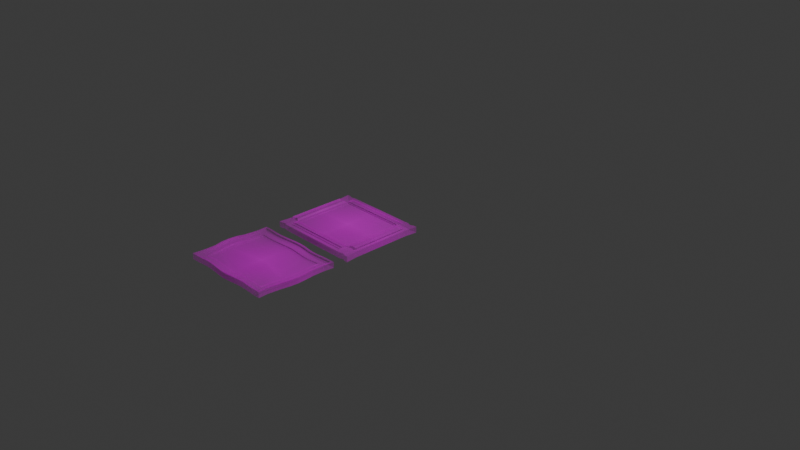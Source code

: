 # Source: paintings.blend  (saved by Blender 4.2.66; exported with 4.5.12 LTS)
import bpy
from mathutils import Matrix  # noqa: F401  (used for matrix-valued properties, if any)

bpy.ops.wm.read_factory_settings(use_empty=True)
scene = bpy.context.scene
scene.name = 'Scene'

# ---- collections
col_collection = bpy.data.collections.new('Collection'); scene.collection.children.link(col_collection)

# ---- images (referenced by path relative to the original .blend; pixels are not part of the script)
import os
ASSET_DIR = os.environ.get("B2B_ASSET_DIR", "")  # directory of the original .blend (textures are referenced by path, not embedded)
HERE = os.path.dirname(os.path.abspath(__file__))  # packed textures are extracted next to this script under _unpacked/

def load_image(name, relpath, width, height, colorspace="sRGB"):
    """Load a texture the original file referenced (path relative to the .blend, or extracted next to this script)."""
    p = next((c for c in (os.path.join(HERE, relpath), os.path.join(ASSET_DIR, relpath)) if relpath and os.path.exists(c)), "")
    if p:
        img = bpy.data.images.load(p, check_existing=True)
        img.name = name
    else:  # same state as the original file: an image datablock whose file is absent (Cycles renders it pink)
        img = bpy.data.images.new(name, width, height)
        img.source = "FILE"
        img.filepath = "//" + (relpath or name)
    img.colorspace_settings.name = colorspace
    return img
img_5454b0780711f07719f59fbf3ea2008b__oil_paintings_victorian_gold = load_image('5454b0780711f07719f59fbf3ea2008b--oil-paintings-victorian-gold.', '5454b0780711f07719f59fbf3ea2008b--oil-paintings-victorian-gold.jpg', 1024, 1024, 'sRGB')
img_th_jpg = load_image('th.jpg', 'th.jpg', 1024, 1024, 'sRGB')

# ---- materials (node trees are filled in below, after node groups)
mat_5454b0780711f07719f59fbf3ea2008b__oil_paintings_victorian_gold = bpy.data.materials.new('5454b0780711f07719f59fbf3ea2008b--oil-paintings-victorian-gold')
mat_th = bpy.data.materials.new('th')

# ---- material node trees
mat_5454b0780711f07719f59fbf3ea2008b__oil_paintings_victorian_gold.use_nodes = True; mat_5454b0780711f07719f59fbf3ea2008b__oil_paintings_victorian_gold.node_tree.nodes.clear()
_N = mat_5454b0780711f07719f59fbf3ea2008b__oil_paintings_victorian_gold.node_tree.nodes; _L = mat_5454b0780711f07719f59fbf3ea2008b__oil_paintings_victorian_gold.node_tree.links
n0 = _N.new('ShaderNodeOutputMaterial'); n0.name = 'Material Output'; n0.location = (300, 300)
n1 = _N.new('ShaderNodeTexImage'); n1.name = 'Image Texture'; n1.location = (-200, 300)
n1.image = img_5454b0780711f07719f59fbf3ea2008b__oil_paintings_victorian_gold
n1.extension = 'CLIP'
n2 = _N.new('ShaderNodeBsdfPrincipled'); n2.name = 'Principled BSDF'; n2.location = (0, 300)
_L.new(n1.outputs[0], n2.inputs[0])
_L.new(n1.outputs[1], n2.inputs[4])
_L.new(n2.outputs[0], n0.inputs[0])
n0.is_active_output = True
mat_th.use_nodes = True; mat_th.node_tree.nodes.clear()
_N = mat_th.node_tree.nodes; _L = mat_th.node_tree.links
n0 = _N.new('ShaderNodeOutputMaterial'); n0.name = 'Material Output'; n0.location = (300, 300)
n1 = _N.new('ShaderNodeTexImage'); n1.name = 'Image Texture'; n1.location = (-200, 300)
n1.image = img_th_jpg
n1.extension = 'CLIP'
n2 = _N.new('ShaderNodeBsdfPrincipled'); n2.name = 'Principled BSDF'; n2.location = (0, 300)
_L.new(n1.outputs[0], n2.inputs[0])
_L.new(n1.outputs[1], n2.inputs[4])
_L.new(n2.outputs[0], n0.inputs[0])
n0.is_active_output = True

# ---- world
world_world = bpy.data.worlds.new('World'); scene.world = world_world
world_world.use_nodes = True; world_world.node_tree.nodes.clear()
_N = world_world.node_tree.nodes; _L = world_world.node_tree.links
n0 = _N.new('ShaderNodeOutputWorld'); n0.name = 'World Output'; n0.location = (300, 300)
n1 = _N.new('ShaderNodeBackground'); n1.name = 'Background'; n1.location = (10, 300)
n1.inputs[0].default_value = (0.05088, 0.05088, 0.05088, 1.0)
_L.new(n1.outputs[0], n0.inputs[0])
n0.is_active_output = True
world_world.color = (0.05088, 0.05088, 0.05088)
world_world.sun_shadow_jitter_overblur = 0.0

# ---- cameras
cam_camera = bpy.data.cameras.new('Camera')
cam_camera.clip_end = 100.0
cam_camera.ortho_scale = 7.314

# ---- lights
light_light = bpy.data.lights.new('Light', 'POINT')
light_light.energy = 1000.0
light_light.shadow_soft_size = 0.1

# ---- meshes
me_5454b0780711f07719f59fbf3ea2008b__oil_paintings_victorian_gold = bpy.data.meshes.new('5454b0780711f07719f59fbf3ea2008b--oil-paintings-victorian-gold')
me_5454b0780711f07719f59fbf3ea2008b__oil_paintings_victorian_gold.from_pydata([(-0.4225, -0.5, 0.0), (0.4225, -0.5, 0.0), (-0.4225, 0.5, 0.0), (0.4225, 0.5, 0.0), (-0.4225, 0.5, 0.0544), (-0.4225, -0.5, 0.0544), (0.4225, -0.5, 0.0544), (0.4225, 0.5, 0.0544), (-0.329, -0.4926, 5.816e-05), (-0.329, 0.4939, -4.77e-05), (-0.329, -0.4926, 0.05446), (-0.329, 0.4939, 0.05435), (0.3184, -0.4926, 5.816e-05), (0.3184, -0.4926, 0.05446), (0.3184, 0.4939, -4.77e-05), (0.3184, 0.4939, 0.05435), (-0.4225, 0.4175, 0.0), (0.4225, 0.4175, 0.0), (-0.4225, 0.4175, 0.0544), (0.4225, 0.4175, 0.0544), (-0.329, 0.4114, 0.05435), (-0.329, 0.4114, -4.77e-05), (0.3184, 0.4114, 0.05435), (0.3184, 0.4114, -4.77e-05), (-0.4225, -0.4082, 0.0), (-0.4225, -0.4082, 0.0544), (-0.329, -0.4007, 5.816e-05), (0.3184, -0.4007, 5.816e-05), (0.4225, -0.4082, 0.0), (0.4225, -0.4082, 0.0544), (-0.329, -0.4007, 0.05446), (0.3184, -0.4007, 0.05446), (0.4343, 0.005096, 0.0003401), (0.4344, 0.005096, 0.05474), (-0.3425, 0.008045, 0.05402), (0.3304, 0.005096, 0.05474), (-0.4355, 0.008045, -0.0003618), (-0.4354, 0.008045, 0.05404), (-0.3425, 0.008045, -0.00038), (0.3304, 0.005096, 0.0003441), (0.4225, 0.1524, 0.0002359), (0.4225, 0.1524, 0.05463), (-0.3276, 0.1533, 0.05468), (0.3184, 0.1524, 0.05463), (-0.4211, 0.1533, 0.0002829), (-0.4211, 0.1533, 0.05468), (-0.3276, 0.1533, 0.0002829), (0.3184, 0.1524, 0.0002359), (-0.4208, -0.1343, -0.0001868), (-0.4208, -0.1343, 0.05421), (-0.3273, -0.1343, -0.0001868), (0.3165, -0.1416, -0.0003493), (0.4206, -0.1416, -0.0003493), (0.4206, -0.1416, 0.05405), (-0.3273, -0.1343, 0.05421), (0.3165, -0.1416, 0.05405), (-0.001205, 0.5307, 0.0003203), (-0.001205, 0.5308, 0.05472), (-0.001205, -0.5178, -6.075e-05), (-0.001205, -0.5178, 0.05434), (-0.001205, 0.4438, 0.000286), (-0.001205, 0.4438, 0.05468), (-0.001205, -0.4224, 0.05437), (-0.001205, -0.4224, -3.256e-05), (-0.1731, 0.5017, -0.00219), (-0.1731, 0.5017, 0.05221), (-0.1731, 0.4191, 0.05221), (-0.1732, -0.4081, 0.05219), (-0.1732, -0.5, -0.002207), (-0.1732, -0.5, 0.05219), (-0.1731, 0.4191, -0.00219), (-0.1732, -0.4081, -0.002207), (0.1657, -0.5, 0.002048), (0.1657, -0.5, 0.05645), (0.1683, 0.4174, 0.002125), (0.1657, -0.4082, 0.002048), (0.1683, 0.5, 0.002125), (0.1683, 0.5, 0.05652), (0.1683, 0.4174, 0.05652), (0.1657, -0.4082, 0.05645), (-0.4301, 0.07663, -0.000125), (-0.4301, 0.07663, 0.05427), (-0.3346, 0.07663, -6.642e-05), (0.3253, 0.07511, 0.0002868), (0.4316, 0.07511, 0.000352), (0.4316, 0.07511, 0.05475), (-0.3346, 0.07663, 0.05433), (0.3253, 0.07511, 0.05469), (0.4313, -0.07089, 8.706e-05), (0.4313, -0.07089, 0.05449), (-0.3341, -0.06707, 0.05411), (0.3251, -0.07089, 0.05442), (-0.4296, -0.06707, -0.0003473), (-0.4296, -0.06707, 0.05405), (-0.3341, -0.06707, -0.0002906), (0.3251, -0.07089, 2.395e-05), (-0.08877, -0.5123, -0.001206), (-0.08877, -0.5123, 0.05319), (-0.09013, 0.4386, -0.0009839), (-0.08877, -0.419, -0.001195), (-0.09013, 0.5237, -0.0009635), (-0.09013, 0.5237, 0.05343), (-0.09013, 0.4386, 0.05341), (-0.08877, -0.419, 0.0532), (0.08606, 0.5237, 0.001361), (0.08606, 0.5237, 0.05576), (0.08606, 0.4386, 0.05574), (0.08532, -0.4181, 0.05547), (0.08532, -0.5114, 0.001064), (0.08532, -0.5114, 0.05546), (0.08606, 0.4386, 0.001341), (0.08532, -0.4181, 0.001075), (-0.3273, 0.1533, 0.03953), (-0.3287, 0.4175, 0.03924), (0.3187, 0.1525, 0.03948), (0.3187, 0.4175, 0.03924), (-0.1728, 0.4192, 0.03705), (-0.1729, -0.4081, 0.03704), (-0.3287, -0.4081, 0.03924), (-0.3338, -0.067, 0.03895), (-0.3422, 0.008116, 0.03886), (0.3253, -0.07082, 0.03927), (0.3307, 0.005167, 0.03959), (-0.3343, 0.0767, 0.03918), (0.3256, 0.07519, 0.03953), (-0.327, -0.1342, 0.03906), (0.3187, -0.4081, 0.03924), (0.3168, -0.1416, 0.03889), (0.08632, 0.4387, 0.04058), (-0.0009414, 0.4439, 0.03953), (0.08558, -0.418, 0.04032), (-0.0009414, -0.4223, 0.03921), (-0.08987, 0.4387, 0.03826), (-0.08851, -0.419, 0.03805), (0.1686, 0.4175, 0.04137), (0.166, -0.4081, 0.04129), (-0.3088, 0.145, 0.03951), (-0.3102, 0.3939, 0.03924), (0.3003, 0.144, 0.03946), (0.3003, 0.3939, 0.03924), (-0.1626, 0.3956, 0.03719), (-0.1634, -0.3846, 0.03716), (-0.3102, -0.3846, 0.03924), (-0.3149, -0.06298, 0.03897), (-0.3229, 0.008302, 0.03889), (0.3066, -0.06658, 0.03926), (0.3115, 0.00536, 0.03957), (-0.3154, 0.07273, 0.03918), (0.3068, 0.07111, 0.03951), (-0.3085, -0.1254, 0.03908), (0.3003, -0.3846, 0.03924), (0.2984, -0.1332, 0.03891), (0.08119, 0.4143, 0.04051), (-0.001101, 0.4192, 0.03951), (0.08067, -0.3939, 0.04026), (-0.001101, -0.3977, 0.03921), (-0.08496, 0.4144, 0.03832), (-0.08431, -0.3948, 0.0381), (0.1591, 0.3939, 0.04125), (0.156, -0.3846, 0.04116), (-0.3088, 0.145, 0.03638), (-0.3102, 0.3939, 0.03611), (0.3003, 0.144, 0.03633), (0.3003, 0.3939, 0.03611), (-0.1626, 0.3956, 0.03406), (-0.1634, -0.3846, 0.03402), (-0.3102, -0.3846, 0.03611), (-0.3149, -0.06298, 0.03584), (-0.3229, 0.008302, 0.03576), (0.3066, -0.06658, 0.03613), (0.3115, 0.00536, 0.03643), (-0.3154, 0.07273, 0.03605), (0.3068, 0.07111, 0.03638), (-0.3085, -0.1254, 0.03594), (0.3003, -0.3846, 0.03611), (0.2984, -0.1332, 0.03578), (0.08119, 0.4143, 0.03738), (-0.001101, 0.4192, 0.03638), (0.08067, -0.3939, 0.03713), (-0.001101, -0.3977, 0.03608), (-0.08496, 0.4144, 0.03518), (-0.08431, -0.3948, 0.03496), (0.1591, 0.3939, 0.03812), (0.156, -0.3846, 0.03803), (0.4225, 0.4818, 0.0), (0.4225, 0.4818, 0.0544), (-0.329, 0.4758, 0.05435), (0.3184, 0.4758, 0.05435), (-0.4225, 0.4818, 0.0), (-0.4225, 0.4818, 0.0544), (-0.329, 0.4758, -4.77e-05), (0.3184, 0.4758, -4.77e-05), (-0.001205, 0.5116, 0.0003127), (-0.001205, 0.5116, 0.05471), (-0.1731, 0.4835, 0.05221), (-0.1731, 0.4835, -0.00219), (0.1683, 0.4818, 0.002125), (0.1683, 0.4818, 0.05652), (-0.09013, 0.505, 0.05343), (-0.09013, 0.505, -0.000968), (0.08606, 0.505, 0.05575), (0.08606, 0.505, 0.001356), (-0.4225, -0.4772, -0.0001024), (-0.4225, -0.4772, 0.0543), (-0.329, -0.4698, -4.429e-05), (0.3184, -0.4698, -4.429e-05), (0.4225, -0.4772, -0.0001024), (0.4225, -0.4772, 0.0543), (-0.329, -0.4698, 0.05435), (0.3184, -0.4698, 0.05435), (-0.001205, -0.4936, -0.0001522), (-0.001205, -0.4936, 0.05425), (-0.1732, -0.4772, 0.05209), (-0.1732, -0.4772, -0.00231), (0.1657, -0.4772, 0.001945), (0.1657, -0.4772, 0.05634), (-0.08877, -0.4889, 0.05309), (-0.08877, -0.4889, -0.001305), (0.08532, -0.488, 0.05536), (0.08532, -0.488, 0.0009659), (-0.4022, 0.5, 0.0), (-0.4022, 0.5, 0.0544), (-0.4022, -0.5, 0.0), (-0.4022, -0.5, 0.0544), (-0.4022, 0.4175, 0.0), (-0.4022, 0.4175, 0.0544), (-0.4022, -0.4082, 0.0544), (-0.4022, -0.4082, 0.0), (-0.4153, 0.008045, 0.05403), (-0.4153, 0.008045, -0.0003658), (-0.4009, 0.1533, 0.05468), (-0.4009, 0.1533, 0.0002829), (-0.4006, -0.1343, -0.0001868), (-0.4006, -0.1343, 0.05421), (-0.4094, 0.07663, -0.0001123), (-0.4094, 0.07663, 0.05429), (-0.4089, -0.06707, -0.000335), (-0.4089, -0.06707, 0.05406), (-0.4022, 0.4818, 0.0), (-0.4022, 0.4818, 0.0544), (-0.4022, -0.4772, -0.0001024), (-0.4022, -0.4772, 0.0543), (0.4004, -0.5, 0.0), (0.4004, -0.5, 0.0544), (0.4004, 0.5, 0.0), (0.4004, 0.5, 0.0544), (0.4004, 0.4175, 0.0544), (0.4004, 0.4175, 0.0), (0.4004, -0.4082, 0.0), (0.4004, -0.4082, 0.0544), (0.4123, 0.005096, 0.0003409), (0.4123, 0.005096, 0.05474), (0.4004, 0.1524, 0.0002359), (0.4004, 0.1524, 0.05463), (0.3985, -0.1416, 0.05405), (0.3985, -0.1416, -0.0003493), (0.4091, 0.07511, 0.05474), (0.409, 0.07511, 0.0003382), (0.4088, -0.07089, 0.05447), (0.4088, -0.07089, 7.367e-05), (0.4004, 0.4818, 0.0544), (0.4004, 0.4818, 0.0), (0.4004, -0.4772, 0.0543), (0.4004, -0.4772, -0.0001024), (-0.4225, -0.4772, 0.07584), (-0.4225, -0.5, 0.07594), (0.4004, -0.5015, 0.07593), (0.4225, -0.5, 0.07594), (0.4225, 0.4818, 0.07594), (0.4225, 0.5, 0.07594), (-0.4023, 0.5, 0.07594), (-0.4225, 0.5, 0.07594), (-0.4023, -0.5, 0.07594), (-0.329, -0.4926, 0.076), (-0.1731, 0.5017, 0.07375), (-0.329, 0.4939, 0.07589), (-0.329, 0.4758, 0.07589), (0.1657, -0.5, 0.07799), (0.3184, -0.4941, 0.07598), (0.4004, 0.5, 0.07594), (0.3184, 0.4939, 0.07589), (0.3184, 0.4758, 0.07589), (-0.4225, 0.4818, 0.07594), (-0.4225, 0.4175, 0.07594), (0.4225, 0.1524, 0.07617), (0.4225, 0.4175, 0.07594), (-0.4023, 0.4175, 0.07594), (-0.4209, -0.1343, 0.07575), (-0.4225, -0.4081, 0.07594), (0.4225, -0.4772, 0.07584), (0.4225, -0.4081, 0.07594), (-0.4023, -0.4081, 0.07594), (0.4313, -0.07088, 0.07603), (0.4344, 0.005106, 0.07628), (-0.4301, 0.07664, 0.07581), (-0.4354, 0.008055, 0.07558), (-0.4153, 0.008055, 0.07557), (0.4316, 0.07512, 0.07629), (-0.4211, 0.1533, 0.07622), (-0.4009, 0.1533, 0.07622), (-0.4296, -0.06706, 0.07559), (0.4206, -0.1416, 0.07559), (-0.4006, -0.1343, 0.07575), (0.08604, 0.5237, 0.0773), (-0.001221, 0.5308, 0.07626), (-0.08879, -0.5123, 0.07473), (-0.001221, -0.5178, 0.07588), (-0.001221, 0.5116, 0.07625), (-0.09015, 0.5238, 0.07498), (-0.1732, -0.5, 0.07373), (-0.1731, 0.4835, 0.07375), (0.0853, -0.5113, 0.077), (0.1683, 0.5, 0.07806), (0.1683, 0.4818, 0.07806), (-0.4094, 0.07664, 0.07583), (-0.4089, -0.06706, 0.0756), (-0.09015, 0.505, 0.07497), (0.08604, 0.505, 0.0773), (-0.4023, 0.4818, 0.07594), (0.4004, 0.4818, 0.07594), (-0.329, -0.4698, 0.07589), (0.3184, -0.4698, 0.07589), (-0.001221, -0.4936, 0.07579), (-0.1732, -0.4772, 0.07363), (0.1657, -0.4772, 0.07788), (-0.08879, -0.4889, 0.07463), (0.0853, -0.488, 0.0769), (-0.4023, -0.4772, 0.07584), (0.4004, -0.4772, 0.07584), (0.4004, 0.4175, 0.07594), (0.4004, -0.4081, 0.07594), (0.4123, 0.005106, 0.07628), (0.4004, 0.1524, 0.07617), (0.3985, -0.1416, 0.07559), (0.409, 0.07512, 0.07628), (0.4088, -0.07088, 0.07601), (-0.3199, 0.2979, 0.05472), (-0.4134, 0.2979, 0.0003212), (-0.4134, 0.2979, 0.05472), (-0.3199, 0.2979, 0.0003212), (-0.3196, 0.298, 0.03956), (-0.3011, 0.281, 0.03956), (-0.3011, 0.281, 0.03642), (-0.3931, 0.2979, 0.05472), (-0.3931, 0.2979, 0.0003212), (-0.4134, 0.2979, 0.07626), (-0.3932, 0.2979, 0.07626), (-0.4124, 0.2276, 0.0003205), (-0.4124, 0.2276, 0.05472), (-0.3189, 0.2276, 0.0003205), (-0.3922, 0.2276, 0.0003205), (-0.4124, 0.2276, 0.07626), (-0.3189, 0.2276, 0.05472), (-0.3186, 0.2277, 0.03956), (-0.3001, 0.2141, 0.03955), (-0.3001, 0.2141, 0.03642), (-0.3922, 0.2276, 0.05472), (-0.3922, 0.2276, 0.07626), (0.4153, 0.2963, -0.0003465), (0.4153, 0.2963, 0.05405), (0.3113, 0.2963, 0.05405), (0.3113, 0.2963, -0.0003465), (0.3115, 0.2964, 0.0389), (0.2932, 0.2781, 0.03889), (0.2932, 0.2781, 0.03576), (0.3933, 0.2963, -0.0003465), (0.3933, 0.2963, 0.05405), (0.4153, 0.2963, 0.07559), (0.3932, 0.2963, 0.07559), (0.313, 0.2247, -0.000323), (0.395, 0.2247, -0.000323), (0.4171, 0.2247, -0.000323), (0.4171, 0.2247, 0.05407), (0.313, 0.2247, 0.05407), (0.3133, 0.2248, 0.03892), (0.2949, 0.21, 0.03891), (0.2949, 0.21, 0.03578), (0.395, 0.2247, 0.05407), (0.4171, 0.2248, 0.07562), (0.395, 0.2248, 0.07562), (-0.4163, -0.2042, 0.0004216), (-0.4163, -0.2042, 0.05482), (-0.3228, -0.2042, 0.0004216), (-0.3228, -0.2042, 0.05482), (-0.3225, -0.2041, 0.03966), (-0.304, -0.189, 0.03967), (-0.304, -0.189, 0.03654), (-0.396, -0.2042, 0.05482), (-0.396, -0.2042, 0.0004216), (-0.4163, -0.2042, 0.07636), (-0.3961, -0.2042, 0.07636), (-0.4132, -0.2748, 0.0003644), (-0.4132, -0.2748, 0.05476), (-0.3196, -0.2748, 0.0003644), (-0.3929, -0.2748, 0.0003644), (-0.4132, -0.2748, 0.0763), (-0.3196, -0.2748, 0.05476), (-0.3194, -0.2747, 0.03961), (-0.3009, -0.2571, 0.03961), (-0.3009, -0.2571, 0.03648), (-0.3929, -0.2748, 0.05476), (-0.3929, -0.2748, 0.0763), (0.3094, -0.2094, -0.0003423), (0.4135, -0.2094, -0.0003423), (0.4135, -0.2094, 0.05406), (0.3094, -0.2094, 0.05406), (0.3096, -0.2093, 0.0389), (0.2913, -0.1962, 0.03891), (0.2913, -0.1962, 0.03578), (0.3914, -0.2094, -0.0003423), (0.3914, -0.2094, 0.05406), (0.4135, -0.2094, 0.0756), (0.3914, -0.2094, 0.0756), (0.3092, -0.2738, -0.0003037), (0.3912, -0.2738, -0.0003037), (0.4133, -0.2738, -0.0003037), (0.4133, -0.2738, 0.05409), (0.3092, -0.2738, 0.05409), (0.3094, -0.2737, 0.03894), (0.2911, -0.2571, 0.03895), (0.2911, -0.2571, 0.03581), (0.3912, -0.2738, 0.05409), (0.4132, -0.2737, 0.07563), (0.3912, -0.2737, 0.07563), (-0.2487, -0.4033, 0.05333), (-0.2487, -0.4952, -0.001065), (-0.2487, -0.4952, 0.05333), (-0.2487, -0.4033, -0.001065), (-0.2485, -0.4033, 0.03818), (-0.2345, -0.3798, 0.03824), (-0.2345, -0.3798, 0.03511), (-0.2487, -0.4724, -0.001167), (-0.2487, -0.4724, 0.05323), (-0.2488, -0.4952, 0.07487), (-0.2488, -0.4724, 0.07477), (0.2476, -0.4952, 0.001084), (0.2476, -0.4952, 0.05548), (0.2476, -0.4033, 0.001084), (0.2476, -0.4033, 0.05548), (0.2478, -0.4033, 0.04033), (0.2335, -0.3798, 0.04027), (0.2335, -0.3798, 0.03713), (0.2476, -0.4724, 0.0009811), (0.2476, -0.4724, 0.05538), (0.2476, -0.4952, 0.07702), (0.2476, -0.4724, 0.07692), (-0.2556, 0.4953, -0.001273), (-0.2556, 0.4953, 0.05313), (-0.2556, 0.4128, 0.05313), (-0.2556, 0.4128, -0.001273), (-0.2553, 0.4128, 0.03797), (-0.241, 0.3893, 0.03804), (-0.241, 0.3893, 0.03491), (-0.2556, 0.4771, -0.001273), (-0.2556, 0.4771, 0.05313), (-0.2556, 0.4953, 0.07467), (-0.2556, 0.4772, 0.07467), (0.2409, 0.4128, 0.000953), (0.2409, 0.4953, 0.000953), (0.2409, 0.4953, 0.05535), (0.2409, 0.4128, 0.05535), (0.2412, 0.4128, 0.0402), (0.2272, 0.3892, 0.04014), (0.2272, 0.3892, 0.03701), (0.2409, 0.4771, 0.000953), (0.2409, 0.4771, 0.05535), (0.2409, 0.4953, 0.07689), (0.2409, 0.4771, 0.07689), (-0.3251, 0.3621, 0.05457), (-0.3248, 0.3622, 0.03942), (-0.3063, 0.3419, 0.03941), (-0.3063, 0.3419, 0.03628), (-0.3984, 0.3621, 0.05457), (-0.3984, 0.3622, 0.07611), (-0.4186, 0.3621, 0.0001748), (-0.4186, 0.3621, 0.05457), (-0.3251, 0.3561, 0.0001271), (-0.3984, 0.3621, 0.0001748), (-0.4186, 0.3622, 0.07611), (0.4189, 0.3612, -0.0001392), (0.4189, 0.3612, 0.05426), (0.3148, 0.3612, 0.05426), (0.3151, 0.3613, 0.0391), (0.2967, 0.3404, 0.0391), (0.2967, 0.3404, 0.03597), (0.3968, 0.3612, 0.05426), (0.4189, 0.3612, 0.0758), (0.3968, 0.3612, 0.0758), (0.3148, 0.3551, -0.0001869), (0.3968, 0.3612, -0.0001392), (-0.4189, -0.3438, 0.0001508), (-0.4189, -0.3438, 0.05455), (-0.3254, -0.3364, 0.000209), (-0.3987, -0.3438, 0.0001508), (-0.419, -0.3438, 0.07609), (-0.3254, -0.3438, 0.05455), (-0.3251, -0.3437, 0.03939), (-0.3066, -0.3231, 0.0394), (-0.3066, -0.3231, 0.03626), (-0.3987, -0.3438, 0.05455), (-0.3987, -0.3438, 0.07609), (0.3147, -0.3322, -7.771e-05), (0.3967, -0.3396, -0.0001359), (0.4188, -0.3396, -0.0001359), (0.4188, -0.3396, 0.05426), (0.3147, -0.3396, 0.05426), (0.3149, -0.3395, 0.03911), (0.2966, -0.3196, 0.03911), (0.2966, -0.3196, 0.03598), (0.3967, -0.3396, 0.05426), (0.4188, -0.3396, 0.0758), (0.3967, -0.3396, 0.0758)], [], [(261, 244, 3, 184), (465, 187, 281, 467), (220, 2, 4, 221), (242, 1, 6, 243), (184, 3, 7, 185), (202, 0, 5, 203), (222, 8, 10, 223), (446, 9, 11, 447), (221, 4, 271, 270), (238, 220, 9, 190), (244, 14, 15, 245), (435, 12, 13, 436), (185, 7, 269, 268), (464, 458, 14, 191), (477, 224, 21, 476), (472, 468, 20, 225), (188, 16, 18, 189), (479, 17, 19, 480), (218, 211, 322, 326), (489, 247, 17, 479), (263, 248, 28, 206), (37, 93, 300, 295), (206, 28, 29, 207), (241, 208, 30, 226), (240, 227, 26, 204), (443, 209, 31, 438), (442, 437, 27, 205), (490, 24, 25, 491), (80, 36, 37, 81), (259, 250, 32, 88), (237, 228, 296, 315), (88, 32, 33, 89), (237, 90, 34, 228), (236, 229, 38, 94), (347, 44, 45, 348), (257, 252, 40, 84), (243, 6, 267, 266), (84, 40, 41, 85), (235, 86, 42, 230), (234, 231, 46, 82), (388, 232, 50, 382), (387, 383, 54, 233), (403, 52, 53, 404), (480, 19, 285, 486), (409, 255, 52, 403), (92, 48, 49, 93), (217, 99, 63, 210), (216, 211, 62, 103), (199, 100, 56, 192), (19, 185, 268, 285), (96, 58, 59, 97), (104, 56, 57, 105), (425, 68, 69, 426), (459, 77, 312, 466), (453, 446, 64, 195), (432, 212, 67, 424), (431, 427, 71, 213), (100, 64, 65, 101), (458, 76, 77, 459), (98, 60, 110, 74, 457, 23, 488, 361, 369, 47, 83, 39, 95, 51, 402, 413, 501, 27, 437, 75, 111, 63, 99, 71, 427, 26, 492, 393, 382, 50, 94, 38, 82, 46, 349, 339, 476, 21, 449, 70), (219, 111, 75, 214), (218, 215, 79, 107), (201, 104, 76, 196), (203, 5, 265, 264), (108, 72, 73, 109), (229, 234, 82, 38), (228, 34, 86, 235), (32, 84, 85, 33), (189, 18, 283, 282), (250, 257, 84, 32), (44, 80, 81, 45), (67, 103, 133, 117), (36, 92, 93, 37), (232, 236, 94, 50), (233, 54, 90, 237), (52, 88, 89, 53), (77, 105, 303, 312), (255, 259, 88, 52), (56, 100, 101, 57), (68, 96, 97, 69), (235, 230, 299, 314), (195, 64, 100, 199), (212, 216, 103, 67), (213, 71, 99, 217), (58, 108, 109, 59), (198, 193, 307, 316), (192, 56, 104, 201), (211, 218, 107, 62), (210, 63, 111, 219), (76, 104, 105, 77), (496, 118, 142, 497), (103, 62, 131, 133), (86, 34, 120, 123), (42, 86, 123, 112), (352, 42, 112, 353), (460, 78, 134, 461), (34, 90, 119, 120), (78, 106, 128, 134), (35, 87, 124, 122), (87, 43, 114, 124), (106, 61, 129, 128), (438, 31, 126, 439), (91, 35, 122, 121), (107, 79, 135, 130), (481, 22, 115, 482), (62, 107, 130, 131), (90, 54, 125, 119), (424, 67, 117, 428), (495, 30, 118, 496), (55, 91, 121, 127), (405, 55, 127, 406), (102, 66, 116, 132), (448, 20, 113, 450), (61, 102, 132, 129), (151, 145, 169, 175), (130, 135, 159, 154), (482, 115, 139, 483), (123, 120, 144, 147), (406, 127, 151, 407), (450, 113, 137, 451), (122, 124, 148, 146), (128, 129, 153, 152), (428, 117, 141, 429), (119, 125, 149, 143), (131, 130, 154, 155), (120, 119, 143, 144), (127, 121, 145, 151), (132, 116, 140, 156), (121, 122, 146, 145), (129, 132, 156, 153), (117, 133, 157, 141), (112, 123, 147, 136), (133, 131, 155, 157), (461, 134, 158, 462), (124, 114, 138, 148), (134, 128, 152, 158), (353, 112, 136, 354), (439, 126, 150, 440), (180, 164, 452, 161, 471, 342, 355, 160, 171, 168, 167, 173, 386, 399, 498, 166, 430, 165, 181, 179, 178, 183, 441, 174, 508, 420, 408, 175, 169, 170, 172, 162, 376, 364, 484, 163, 463, 182, 176, 177), (156, 140, 164, 180), (145, 146, 170, 169), (153, 156, 180, 177), (141, 157, 181, 165), (136, 147, 171, 160), (157, 155, 179, 181), (462, 158, 182, 463), (148, 138, 162, 172), (158, 152, 176, 182), (354, 136, 160, 355), (440, 150, 174, 441), (497, 142, 166, 498), (154, 159, 183, 178), (483, 139, 163, 484), (147, 144, 168, 171), (407, 151, 175, 408), (451, 137, 161, 452), (146, 148, 172, 170), (152, 153, 177, 176), (429, 141, 165, 430), (143, 149, 173, 167), (155, 154, 178, 179), (144, 143, 167, 168), (60, 192, 201, 110), (61, 106, 200, 193), (70, 195, 199, 98), (66, 102, 198, 194), (106, 78, 197, 200), (110, 201, 196, 74), (449, 453, 195, 70), (448, 66, 194, 454), (102, 61, 193, 198), (98, 199, 192, 60), (2, 188, 189, 4), (457, 464, 191, 23), (460, 22, 187, 465), (224, 238, 190, 21), (225, 20, 186, 239), (17, 184, 185, 19), (454, 194, 310, 456), (247, 261, 184, 17), (58, 210, 219, 108), (53, 89, 292, 301), (68, 213, 217, 96), (377, 253, 332, 379), (387, 233, 302, 390), (108, 219, 214, 72), (425, 431, 213, 68), (348, 45, 298, 351), (97, 59, 306, 305), (96, 217, 210, 58), (435, 442, 205, 12), (109, 73, 277, 311), (222, 240, 204, 8), (5, 223, 272, 265), (1, 206, 207, 6), (200, 197, 313, 317), (242, 263, 206, 1), (24, 202, 203, 25), (228, 235, 314, 296), (0, 202, 240, 222), (194, 198, 316, 310), (16, 188, 238, 224), (105, 57, 304, 303), (48, 92, 236, 232), (249, 262, 328, 330), (36, 80, 234, 229), (11, 221, 270, 275), (380, 48, 232, 388), (80, 44, 231, 234), (245, 15, 280, 279), (92, 36, 229, 236), (207, 29, 290, 289), (202, 24, 227, 240), (233, 237, 315, 302), (85, 41, 284, 297), (474, 16, 224, 477), (188, 2, 220, 238), (193, 200, 317, 307), (0, 222, 223, 5), (9, 220, 221, 11), (12, 205, 263, 242), (251, 258, 335, 331), (23, 191, 261, 247), (22, 246, 260, 187), (51, 95, 259, 255), (55, 254, 258, 91), (39, 83, 257, 250), (35, 251, 256, 87), (402, 51, 255, 409), (405, 410, 254, 55), (87, 256, 253, 43), (83, 47, 252, 257), (91, 258, 251, 35), (95, 39, 250, 259), (209, 262, 249, 31), (205, 27, 248, 263), (488, 23, 247, 489), (481, 485, 246, 22), (3, 244, 245, 7), (12, 242, 243, 13), (436, 13, 278, 444), (191, 14, 244, 261), (319, 268, 269, 279), (318, 276, 275, 270), (467, 281, 280, 466), (487, 486, 285, 329), (328, 289, 290, 330), (335, 292, 293, 331), (334, 297, 284, 332), (412, 411, 301, 333), (316, 307, 304, 308), (456, 310, 274, 455), (317, 313, 312, 303), (331, 293, 297, 334), (333, 301, 292, 335), (310, 316, 308, 274), (307, 317, 303, 304), (329, 285, 268, 319), (306, 311, 326, 322), (309, 305, 325, 323), (311, 277, 324, 326), (433, 309, 323, 434), (305, 306, 322, 325), (444, 278, 321, 445), (272, 273, 320, 327), (266, 267, 289, 328), (265, 272, 327, 264), (283, 286, 318, 282), (287, 302, 315, 300), (295, 296, 314, 294), (389, 390, 302, 287), (294, 314, 299, 298), (300, 315, 296, 295), (264, 327, 291, 288), (478, 473, 286, 283), (282, 318, 270, 271), (278, 266, 328, 321), (281, 319, 279, 280), (241, 226, 291, 327), (59, 109, 311, 306), (216, 212, 323, 325), (4, 189, 282, 271), (472, 225, 286, 473), (89, 33, 293, 292), (215, 218, 326, 324), (93, 49, 287, 300), (187, 260, 319, 281), (432, 208, 320, 434), (101, 65, 274, 308), (81, 37, 295, 294), (211, 216, 325, 322), (260, 246, 329, 319), (45, 81, 294, 298), (223, 10, 273, 272), (25, 203, 264, 288), (404, 53, 301, 411), (447, 11, 275, 455), (258, 254, 333, 335), (13, 243, 266, 278), (239, 186, 276, 318), (69, 97, 305, 309), (443, 215, 324, 445), (426, 69, 309, 433), (256, 251, 331, 334), (7, 245, 279, 269), (208, 241, 327, 320), (33, 85, 297, 293), (6, 207, 289, 267), (491, 25, 288, 494), (509, 249, 330, 511), (57, 101, 308, 304), (262, 209, 321, 328), (253, 256, 334, 332), (225, 239, 318, 286), (356, 343, 346, 357), (351, 357, 346, 345), (347, 337, 344, 350), (475, 338, 345, 478), (470, 341, 342, 471), (469, 340, 341, 470), (468, 336, 340, 469), (474, 337, 338, 475), (356, 352, 336, 343), (350, 344, 339, 349), (231, 350, 349, 46), (230, 42, 352, 356), (44, 347, 350, 231), (298, 299, 357, 351), (230, 356, 357, 299), (338, 348, 351, 345), (341, 354, 355, 342), (340, 353, 354, 341), (336, 352, 353, 340), (337, 347, 348, 338), (379, 378, 367, 368), (373, 377, 366, 360), (369, 361, 365, 370), (485, 366, 368, 487), (375, 363, 364, 376), (374, 362, 363, 375), (373, 360, 362, 374), (372, 359, 367, 378), (370, 365, 358, 371), (371, 358, 359, 372), (40, 371, 372, 41), (252, 370, 371, 40), (41, 372, 378, 284), (43, 373, 374, 114), (114, 374, 375, 138), (138, 375, 376, 162), (47, 369, 370, 252), (43, 253, 377, 373), (332, 284, 378, 379), (366, 377, 379, 368), (49, 381, 389, 287), (395, 401, 390, 389), (391, 380, 388, 394), (400, 387, 390, 401), (149, 385, 386, 173), (54, 383, 384, 125), (125, 384, 385, 149), (400, 396, 383, 387), (394, 388, 382, 393), (48, 380, 381, 49), (493, 394, 393, 492), (499, 495, 396, 400), (499, 400, 401, 500), (490, 391, 394, 493), (494, 500, 401, 395), (381, 392, 395, 389), (385, 398, 399, 386), (383, 396, 397, 384), (384, 397, 398, 385), (380, 391, 392, 381), (254, 410, 412, 333), (416, 404, 411, 422), (423, 422, 411, 412), (417, 421, 410, 405), (413, 402, 409, 414), (419, 407, 408, 420), (418, 406, 407, 419), (417, 405, 406, 418), (414, 409, 403, 415), (415, 403, 404, 416), (503, 415, 416, 504), (502, 414, 415, 503), (505, 417, 418, 506), (506, 418, 419, 507), (507, 419, 420, 508), (501, 413, 414, 502), (505, 509, 421, 417), (511, 510, 422, 423), (504, 416, 422, 510), (410, 421, 423, 412), (10, 426, 433, 273), (212, 432, 434, 323), (273, 433, 434, 320), (8, 204, 431, 425), (142, 429, 430, 166), (118, 428, 429, 142), (30, 424, 428, 118), (204, 26, 427, 431), (208, 432, 424, 30), (8, 425, 426, 10), (209, 443, 445, 321), (277, 444, 445, 324), (73, 436, 444, 277), (72, 214, 442, 435), (159, 440, 441, 183), (135, 439, 440, 159), (79, 438, 439, 135), (214, 75, 437, 442), (215, 443, 438, 79), (72, 435, 436, 73), (65, 447, 455, 274), (276, 456, 455, 275), (186, 454, 456, 276), (20, 448, 454, 186), (21, 190, 453, 449), (140, 451, 452, 164), (116, 450, 451, 140), (66, 448, 450, 116), (190, 9, 446, 453), (64, 446, 447, 65), (313, 467, 466, 312), (78, 460, 465, 197), (74, 196, 464, 457), (139, 462, 463, 163), (115, 461, 462, 139), (22, 460, 461, 115), (14, 458, 459, 15), (15, 459, 466, 280), (196, 76, 458, 464), (197, 465, 467, 313), (16, 474, 475, 18), (20, 468, 469, 113), (113, 469, 470, 137), (137, 470, 471, 161), (18, 475, 478, 283), (343, 472, 473, 346), (345, 346, 473, 478), (337, 474, 477, 344), (343, 336, 468, 472), (344, 477, 476, 339), (246, 485, 487, 329), (368, 367, 486, 487), (360, 366, 485, 481), (361, 488, 489, 365), (363, 483, 484, 364), (362, 482, 483, 363), (360, 481, 482, 362), (359, 480, 486, 367), (365, 489, 479, 358), (358, 479, 480, 359), (288, 291, 500, 494), (24, 490, 493, 227), (226, 499, 500, 291), (226, 30, 495, 499), (227, 493, 492, 26), (392, 491, 494, 395), (398, 497, 498, 399), (396, 495, 496, 397), (397, 496, 497, 398), (391, 490, 491, 392), (29, 504, 510, 290), (330, 290, 510, 511), (31, 249, 509, 505), (27, 501, 502, 248), (150, 507, 508, 174), (126, 506, 507, 150), (31, 505, 506, 126), (248, 502, 503, 28), (28, 503, 504, 29), (421, 509, 511, 423)])
_uv = me_5454b0780711f07719f59fbf3ea2008b__oil_paintings_victorian_gold.uv_layers.new(name='UVMap')
_uv.uv.foreach_set('vector', [0.9739, 0.9818, 0.9739, 1.0, 1.0, 1.0, 1.0, 0.9818, 0.745, 0.9818, 0.8768, 0.9818, 0.8768, 0.9818, 0.745, 0.9818, 0.02399, 1.0, 0.0, 1.0, 0.0, 1.0, 0.02399, 1.0, 0.9739, 0.0, 1.0, 0.0, 1.0, 0.0, 0.9739, 0.0, 1.0, 0.9818, 1.0, 1.0, 1.0, 1.0, 1.0, 0.9818, 0.0, 0.03588, 0.0, 0.0, 0.0, 0.0, 0.0, 0.03588, 0.02399, 0.0, 0.1107, 0.0, 0.1107, 0.0, 0.02399, 0.0, 0.2475, 1.0, 0.1107, 1.0, 0.1107, 1.0, 0.2475, 1.0, 0.02399, 1.0, 0.0, 1.0, 0.0, 1.0, 0.02399, 1.0, 0.02399, 0.9818, 0.02399, 1.0, 0.1107, 1.0, 0.1107, 0.9818, 0.9739, 1.0, 0.8768, 1.0, 0.8768, 1.0, 0.9739, 1.0, 0.7507, 0.0, 0.8768, 0.0, 0.8768, 0.0, 0.7507, 0.0, 1.0, 0.9818, 1.0, 1.0, 1.0, 1.0, 1.0, 0.9818, 0.745, 0.9818, 0.745, 1.0, 0.8768, 1.0, 0.8768, 0.9818, 0.02399, 0.8543, 0.02399, 0.9175, 0.1107, 0.9175, 0.1107, 0.8543, 0.02399, 0.8543, 0.1107, 0.8543, 0.1107, 0.9175, 0.02399, 0.9175, 0.0, 0.9818, 0.0, 0.9175, 0.0, 0.9175, 0.0, 0.9818, 1.0, 0.8656, 1.0, 0.9175, 1.0, 0.9175, 1.0, 0.8656, 0.5543, 0.03588, 0.4954, 0.03588, 0.4954, 0.03588, 0.5543, 0.03588, 0.9739, 0.8656, 0.9739, 0.9175, 1.0, 0.9175, 1.0, 0.8656, 0.9739, 0.03588, 0.9739, 0.09184, 1.0, 0.09184, 1.0, 0.03588, 0.0, 0.5059, 0.0, 0.4508, 0.0, 0.4508, 0.0, 0.5059, 1.0, 0.03588, 1.0, 0.09184, 1.0, 0.09184, 1.0, 0.03588, 0.02399, 0.03588, 0.1107, 0.03588, 0.1107, 0.09184, 0.02399, 0.09184, 0.02399, 0.03588, 0.02399, 0.09184, 0.1107, 0.09184, 0.1107, 0.03588, 0.7507, 0.03588, 0.8768, 0.03588, 0.8768, 0.09184, 0.7507, 0.09184, 0.7507, 0.03588, 0.7507, 0.09184, 0.8768, 0.09184, 0.8768, 0.03588, 0.0, 0.1503, 0.0, 0.09184, 0.0, 0.09184, 0.0, 0.1503, 0.0, 0.5641, 0.0, 0.5059, 0.0, 0.5059, 0.0, 0.5641, 0.9739, 0.4508, 0.9739, 0.5059, 1.0, 0.5059, 1.0, 0.4508, 0.02399, 0.4508, 0.02399, 0.5059, 0.02399, 0.5059, 0.02399, 0.4508, 1.0, 0.4508, 1.0, 0.5059, 1.0, 0.5059, 1.0, 0.4508, 0.02399, 0.4508, 0.1107, 0.4508, 0.1107, 0.5059, 0.02399, 0.5059, 0.02399, 0.4508, 0.02399, 0.5059, 0.1107, 0.5059, 0.1107, 0.4508, 0.0, 0.7244, 0.0, 0.6223, 0.0, 0.6223, 0.0, 0.7244, 0.9739, 0.5641, 0.9739, 0.6223, 1.0, 0.6223, 1.0, 0.5641, 0.9739, 0.0, 1.0, 0.0, 1.0, 0.0, 0.9739, 0.0, 1.0, 0.5641, 1.0, 0.6223, 1.0, 0.6223, 1.0, 0.5641, 0.02399, 0.5641, 0.1107, 0.5641, 0.1107, 0.6223, 0.02399, 0.6223, 0.02399, 0.5641, 0.02399, 0.6223, 0.1107, 0.6223, 0.1107, 0.5641, 0.02399, 0.2652, 0.02399, 0.3957, 0.1107, 0.3957, 0.1107, 0.2652, 0.02399, 0.2652, 0.1107, 0.2652, 0.1107, 0.3957, 0.02399, 0.3957, 1.0, 0.3006, 1.0, 0.3957, 1.0, 0.3957, 1.0, 0.3006, 1.0, 0.8656, 1.0, 0.9175, 1.0, 0.9175, 1.0, 0.8656, 0.9739, 0.3006, 0.9739, 0.3957, 1.0, 0.3957, 1.0, 0.3006, 0.0, 0.4508, 0.0, 0.3957, 0.0, 0.3957, 0.0, 0.4508, 0.4399, 0.03588, 0.4399, 0.09184, 0.4954, 0.09184, 0.4954, 0.03588, 0.4399, 0.03588, 0.4954, 0.03588, 0.4954, 0.09184, 0.4399, 0.09184, 0.4399, 0.9818, 0.4399, 1.0, 0.4954, 1.0, 0.4954, 0.9818, 1.0, 0.9175, 1.0, 0.9818, 1.0, 0.9818, 1.0, 0.9175, 0.4399, 0.0, 0.4954, 0.0, 0.4954, 0.0, 0.4399, 0.0, 0.5543, 1.0, 0.4954, 1.0, 0.4954, 1.0, 0.5543, 1.0, 0.2503, 0.0, 0.3843, 0.0, 0.3843, 0.0, 0.2503, 0.0, 0.745, 1.0, 0.6132, 1.0, 0.6132, 1.0, 0.745, 1.0, 0.2475, 0.9818, 0.2475, 1.0, 0.3843, 1.0, 0.3843, 0.9818, 0.2503, 0.03588, 0.3843, 0.03588, 0.3843, 0.09184, 0.2503, 0.09184, 0.2503, 0.03588, 0.2503, 0.09184, 0.3843, 0.09184, 0.3843, 0.03588, 0.4399, 1.0, 0.3843, 1.0, 0.3843, 1.0, 0.4399, 1.0, 0.745, 1.0, 0.6132, 1.0, 0.6132, 1.0, 0.745, 1.0, 0.4399, 0.9175, 0.4954, 0.9175, 0.5543, 0.9175, 0.6132, 0.9175, 0.745, 0.9175, 0.8768, 0.9175, 0.8768, 0.8656, 0.8768, 0.8138, 0.8768, 0.7457, 0.8768, 0.6223, 0.8768, 0.5641, 0.8768, 0.5059, 0.8768, 0.4508, 0.8768, 0.3957, 0.8768, 0.3006, 0.8768, 0.2305, 0.8768, 0.1638, 0.8768, 0.09184, 0.7507, 0.09184, 0.6132, 0.09184, 0.5543, 0.09184, 0.4954, 0.09184, 0.4399, 0.09184, 0.3843, 0.09184, 0.2503, 0.09184, 0.1107, 0.09184, 0.1107, 0.1503, 0.1107, 0.2135, 0.1107, 0.2652, 0.1107, 0.3957, 0.1107, 0.4508, 0.1107, 0.5059, 0.1107, 0.5641, 0.1107, 0.6223, 0.1107, 0.7244, 0.1107, 0.7909, 0.1107, 0.8543, 0.1107, 0.9175, 0.2475, 0.9175, 0.3843, 0.9175, 0.5543, 0.03588, 0.5543, 0.09184, 0.6132, 0.09184, 0.6132, 0.03588, 0.5543, 0.03588, 0.6132, 0.03588, 0.6132, 0.09184, 0.5543, 0.09184, 0.5543, 0.9818, 0.5543, 1.0, 0.6132, 1.0, 0.6132, 0.9818, 0.0, 0.03588, 0.0, 0.0, 0.0, 0.0, 0.0, 0.03588, 0.5543, 0.0, 0.6132, 0.0, 0.6132, 0.0, 0.5543, 0.0, 0.02399, 0.5059, 0.02399, 0.5641, 0.1107, 0.5641, 0.1107, 0.5059, 0.02399, 0.5059, 0.1107, 0.5059, 0.1107, 0.5641, 0.02399, 0.5641, 1.0, 0.5059, 1.0, 0.5641, 1.0, 0.5641, 1.0, 0.5059, 0.0, 0.9818, 0.0, 0.9175, 0.0, 0.9175, 0.0, 0.9818, 0.9739, 0.5059, 0.9739, 0.5641, 1.0, 0.5641, 1.0, 0.5059, 0.0, 0.6223, 0.0, 0.5641, 0.0, 0.5641, 0.0, 0.6223, 0.3843, 0.09184, 0.4399, 0.09184, 0.4399, 0.09184, 0.3843, 0.09184, 0.0, 0.5059, 0.0, 0.4508, 0.0, 0.4508, 0.0, 0.5059, 0.02399, 0.3957, 0.02399, 0.4508, 0.1107, 0.4508, 0.1107, 0.3957, 0.02399, 0.3957, 0.1107, 0.3957, 0.1107, 0.4508, 0.02399, 0.4508, 1.0, 0.3957, 1.0, 0.4508, 1.0, 0.4508, 1.0, 0.3957, 0.6132, 1.0, 0.5543, 1.0, 0.5543, 1.0, 0.6132, 1.0, 0.9739, 0.3957, 0.9739, 0.4508, 1.0, 0.4508, 1.0, 0.3957, 0.4954, 1.0, 0.4399, 1.0, 0.4399, 1.0, 0.4954, 1.0, 0.3843, 0.0, 0.4399, 0.0, 0.4399, 0.0, 0.3843, 0.0, 0.02399, 0.5641, 0.02399, 0.6223, 0.02399, 0.6223, 0.02399, 0.5641, 0.3843, 0.9818, 0.3843, 1.0, 0.4399, 1.0, 0.4399, 0.9818, 0.3843, 0.03588, 0.4399, 0.03588, 0.4399, 0.09184, 0.3843, 0.09184, 0.3843, 0.03588, 0.3843, 0.09184, 0.4399, 0.09184, 0.4399, 0.03588, 0.4954, 0.0, 0.5543, 0.0, 0.5543, 0.0, 0.4954, 0.0, 0.4399, 0.9818, 0.4954, 0.9818, 0.4954, 0.9818, 0.4399, 0.9818, 0.4954, 0.9818, 0.4954, 1.0, 0.5543, 1.0, 0.5543, 0.9818, 0.4954, 0.03588, 0.5543, 0.03588, 0.5543, 0.09184, 0.4954, 0.09184, 0.4954, 0.03588, 0.4954, 0.09184, 0.5543, 0.09184, 0.5543, 0.03588, 0.6132, 1.0, 0.5543, 1.0, 0.5543, 1.0, 0.6132, 1.0, 0.1107, 0.1503, 0.1107, 0.09184, 0.1107, 0.09184, 0.1107, 0.1503, 0.4399, 0.09184, 0.4954, 0.09184, 0.4954, 0.09184, 0.4399, 0.09184, 0.1107, 0.5641, 0.1107, 0.5059, 0.1107, 0.5059, 0.1107, 0.5641, 0.1107, 0.6223, 0.1107, 0.5641, 0.1107, 0.5641, 0.1107, 0.6223, 0.1107, 0.7244, 0.1107, 0.6223, 0.1107, 0.6223, 0.1107, 0.7244, 0.745, 0.9175, 0.6132, 0.9175, 0.6132, 0.9175, 0.745, 0.9175, 0.1107, 0.5059, 0.1107, 0.4508, 0.1107, 0.4508, 0.1107, 0.5059, 0.6132, 0.9175, 0.5543, 0.9175, 0.5543, 0.9175, 0.6132, 0.9175, 0.8768, 0.5059, 0.8768, 0.5641, 0.8768, 0.5641, 0.8768, 0.5059, 0.8768, 0.5641, 0.8768, 0.6223, 0.8768, 0.6223, 0.8768, 0.5641, 0.5543, 0.9175, 0.4954, 0.9175, 0.4954, 0.9175, 0.5543, 0.9175, 0.7507, 0.09184, 0.8768, 0.09184, 0.8768, 0.09184, 0.7507, 0.09184, 0.8768, 0.4508, 0.8768, 0.5059, 0.8768, 0.5059, 0.8768, 0.4508, 0.5543, 0.09184, 0.6132, 0.09184, 0.6132, 0.09184, 0.5543, 0.09184, 0.8768, 0.8656, 0.8768, 0.9175, 0.8768, 0.9175, 0.8768, 0.8656, 0.4954, 0.09184, 0.5543, 0.09184, 0.5543, 0.09184, 0.4954, 0.09184, 0.1107, 0.4508, 0.1107, 0.3957, 0.1107, 0.3957, 0.1107, 0.4508, 0.2503, 0.09184, 0.3843, 0.09184, 0.3843, 0.09184, 0.2503, 0.09184, 0.1107, 0.1503, 0.1107, 0.09184, 0.1107, 0.09184, 0.1107, 0.1503, 0.8768, 0.3957, 0.8768, 0.4508, 0.8768, 0.4508, 0.8768, 0.3957, 0.8768, 0.3006, 0.8768, 0.3957, 0.8768, 0.3957, 0.8768, 0.3006, 0.4399, 0.9175, 0.3843, 0.9175, 0.3843, 0.9175, 0.4399, 0.9175, 0.2475, 0.9175, 0.1107, 0.9175, 0.1107, 0.9175, 0.2475, 0.9175, 0.4954, 0.9175, 0.4399, 0.9175, 0.4399, 0.9175, 0.4954, 0.9175, 0.8768, 0.3957, 0.8768, 0.4508, 0.8768, 0.4508, 0.8768, 0.3957, 0.5543, 0.09184, 0.6132, 0.09184, 0.6132, 0.09184, 0.5543, 0.09184, 0.8768, 0.8656, 0.8768, 0.9175, 0.8768, 0.9175, 0.8768, 0.8656, 0.1107, 0.5641, 0.1107, 0.5059, 0.1107, 0.5059, 0.1107, 0.5641, 0.8768, 0.3006, 0.8768, 0.3957, 0.8768, 0.3957, 0.8768, 0.3006, 0.2475, 0.9175, 0.1107, 0.9175, 0.1107, 0.9175, 0.2475, 0.9175, 0.8768, 0.5059, 0.8768, 0.5641, 0.8768, 0.5641, 0.8768, 0.5059, 0.5543, 0.9175, 0.4954, 0.9175, 0.4954, 0.9175, 0.5543, 0.9175, 0.2503, 0.09184, 0.3843, 0.09184, 0.3843, 0.09184, 0.2503, 0.09184, 0.1107, 0.4508, 0.1107, 0.3957, 0.1107, 0.3957, 0.1107, 0.4508, 0.4954, 0.09184, 0.5543, 0.09184, 0.5543, 0.09184, 0.4954, 0.09184, 0.1107, 0.5059, 0.1107, 0.4508, 0.1107, 0.4508, 0.1107, 0.5059, 0.8768, 0.3957, 0.8768, 0.4508, 0.8768, 0.4508, 0.8768, 0.3957, 0.4399, 0.9175, 0.3843, 0.9175, 0.3843, 0.9175, 0.4399, 0.9175, 0.8768, 0.4508, 0.8768, 0.5059, 0.8768, 0.5059, 0.8768, 0.4508, 0.4954, 0.9175, 0.4399, 0.9175, 0.4399, 0.9175, 0.4954, 0.9175, 0.3843, 0.09184, 0.4399, 0.09184, 0.4399, 0.09184, 0.3843, 0.09184, 0.1107, 0.6223, 0.1107, 0.5641, 0.1107, 0.5641, 0.1107, 0.6223, 0.4399, 0.09184, 0.4954, 0.09184, 0.4954, 0.09184, 0.4399, 0.09184, 0.745, 0.9175, 0.6132, 0.9175, 0.6132, 0.9175, 0.745, 0.9175, 0.8768, 0.5641, 0.8768, 0.6223, 0.8768, 0.6223, 0.8768, 0.5641, 0.6132, 0.9175, 0.5543, 0.9175, 0.5543, 0.9175, 0.6132, 0.9175, 0.1107, 0.7244, 0.1107, 0.6223, 0.1107, 0.6223, 0.1107, 0.7244, 0.7507, 0.09184, 0.8768, 0.09184, 0.8768, 0.09184, 0.7507, 0.09184, 0.4399, 0.9175, 0.3843, 0.9175, 0.2475, 0.9175, 0.1107, 0.9175, 0.1107, 0.8543, 0.1107, 0.7909, 0.1107, 0.7244, 0.1107, 0.6223, 0.1107, 0.5641, 0.1107, 0.5059, 0.1107, 0.4508, 0.1107, 0.3957, 0.1107, 0.2652, 0.1107, 0.2135, 0.1107, 0.1503, 0.1107, 0.09184, 0.2503, 0.09184, 0.3843, 0.09184, 0.4399, 0.09184, 0.4954, 0.09184, 0.5543, 0.09184, 0.6132, 0.09184, 0.7507, 0.09184, 0.8768, 0.09184, 0.8768, 0.1638, 0.8768, 0.2305, 0.8768, 0.3006, 0.8768, 0.3957, 0.8768, 0.4508, 0.8768, 0.5059, 0.8768, 0.5641, 0.8768, 0.6223, 0.8768, 0.7457, 0.8768, 0.8138, 0.8768, 0.8656, 0.8768, 0.9175, 0.745, 0.9175, 0.6132, 0.9175, 0.5543, 0.9175, 0.4954, 0.9175, 0.4399, 0.9175, 0.3843, 0.9175, 0.3843, 0.9175, 0.4399, 0.9175, 0.8768, 0.4508, 0.8768, 0.5059, 0.8768, 0.5059, 0.8768, 0.4508, 0.4954, 0.9175, 0.4399, 0.9175, 0.4399, 0.9175, 0.4954, 0.9175, 0.3843, 0.09184, 0.4399, 0.09184, 0.4399, 0.09184, 0.3843, 0.09184, 0.1107, 0.6223, 0.1107, 0.5641, 0.1107, 0.5641, 0.1107, 0.6223, 0.4399, 0.09184, 0.4954, 0.09184, 0.4954, 0.09184, 0.4399, 0.09184, 0.745, 0.9175, 0.6132, 0.9175, 0.6132, 0.9175, 0.745, 0.9175, 0.8768, 0.5641, 0.8768, 0.6223, 0.8768, 0.6223, 0.8768, 0.5641, 0.6132, 0.9175, 0.5543, 0.9175, 0.5543, 0.9175, 0.6132, 0.9175, 0.1107, 0.7244, 0.1107, 0.6223, 0.1107, 0.6223, 0.1107, 0.7244, 0.7507, 0.09184, 0.8768, 0.09184, 0.8768, 0.09184, 0.7507, 0.09184, 0.1107, 0.1503, 0.1107, 0.09184, 0.1107, 0.09184, 0.1107, 0.1503, 0.5543, 0.09184, 0.6132, 0.09184, 0.6132, 0.09184, 0.5543, 0.09184, 0.8768, 0.8656, 0.8768, 0.9175, 0.8768, 0.9175, 0.8768, 0.8656, 0.1107, 0.5641, 0.1107, 0.5059, 0.1107, 0.5059, 0.1107, 0.5641, 0.8768, 0.3006, 0.8768, 0.3957, 0.8768, 0.3957, 0.8768, 0.3006, 0.2475, 0.9175, 0.1107, 0.9175, 0.1107, 0.9175, 0.2475, 0.9175, 0.8768, 0.5059, 0.8768, 0.5641, 0.8768, 0.5641, 0.8768, 0.5059, 0.5543, 0.9175, 0.4954, 0.9175, 0.4954, 0.9175, 0.5543, 0.9175, 0.2503, 0.09184, 0.3843, 0.09184, 0.3843, 0.09184, 0.2503, 0.09184, 0.1107, 0.4508, 0.1107, 0.3957, 0.1107, 0.3957, 0.1107, 0.4508, 0.4954, 0.09184, 0.5543, 0.09184, 0.5543, 0.09184, 0.4954, 0.09184, 0.1107, 0.5059, 0.1107, 0.4508, 0.1107, 0.4508, 0.1107, 0.5059, 0.4954, 0.9175, 0.4954, 0.9818, 0.5543, 0.9818, 0.5543, 0.9175, 0.4954, 0.9175, 0.5543, 0.9175, 0.5543, 0.9818, 0.4954, 0.9818, 0.3843, 0.9175, 0.3843, 0.9818, 0.4399, 0.9818, 0.4399, 0.9175, 0.3843, 0.9175, 0.4399, 0.9175, 0.4399, 0.9818, 0.3843, 0.9818, 0.5543, 0.9175, 0.6132, 0.9175, 0.6132, 0.9818, 0.5543, 0.9818, 0.5543, 0.9175, 0.5543, 0.9818, 0.6132, 0.9818, 0.6132, 0.9175, 0.2475, 0.9175, 0.2475, 0.9818, 0.3843, 0.9818, 0.3843, 0.9175, 0.2475, 0.9175, 0.3843, 0.9175, 0.3843, 0.9818, 0.2475, 0.9818, 0.4399, 0.9175, 0.4954, 0.9175, 0.4954, 0.9818, 0.4399, 0.9818, 0.4399, 0.9175, 0.4399, 0.9818, 0.4954, 0.9818, 0.4954, 0.9175, 0.0, 1.0, 0.0, 0.9818, 0.0, 0.9818, 0.0, 1.0, 0.745, 0.9175, 0.745, 0.9818, 0.8768, 0.9818, 0.8768, 0.9175, 0.745, 0.9175, 0.8768, 0.9175, 0.8768, 0.9818, 0.745, 0.9818, 0.02399, 0.9175, 0.02399, 0.9818, 0.1107, 0.9818, 0.1107, 0.9175, 0.02399, 0.9175, 0.1107, 0.9175, 0.1107, 0.9818, 0.02399, 0.9818, 1.0, 0.9175, 1.0, 0.9818, 1.0, 0.9818, 1.0, 0.9175, 0.2475, 0.9818, 0.3843, 0.9818, 0.3843, 0.9818, 0.2475, 0.9818, 0.9739, 0.9175, 0.9739, 0.9818, 1.0, 0.9818, 1.0, 0.9175, 0.4954, 0.0, 0.4954, 0.03588, 0.5543, 0.03588, 0.5543, 0.0, 1.0, 0.3957, 1.0, 0.4508, 1.0, 0.4508, 1.0, 0.3957, 0.3843, 0.0, 0.3843, 0.03588, 0.4399, 0.03588, 0.4399, 0.0, 0.9739, 0.7457, 0.9739, 0.6223, 0.9739, 0.6223, 0.9739, 0.7457, 0.02399, 0.2652, 0.02399, 0.3957, 0.02399, 0.3957, 0.02399, 0.2652, 0.5543, 0.0, 0.5543, 0.03588, 0.6132, 0.03588, 0.6132, 0.0, 0.2503, 0.0, 0.2503, 0.03588, 0.3843, 0.03588, 0.3843, 0.0, 0.0, 0.7244, 0.0, 0.6223, 0.0, 0.6223, 0.0, 0.7244, 0.4399, 0.0, 0.4954, 0.0, 0.4954, 0.0, 0.4399, 0.0, 0.4399, 0.0, 0.4399, 0.03588, 0.4954, 0.03588, 0.4954, 0.0, 0.7507, 0.0, 0.7507, 0.03588, 0.8768, 0.03588, 0.8768, 0.0, 0.5543, 0.0, 0.6132, 0.0, 0.6132, 0.0, 0.5543, 0.0, 0.02399, 0.0, 0.02399, 0.03588, 0.1107, 0.03588, 0.1107, 0.0, 0.0, 0.0, 0.02399, 0.0, 0.02399, 0.0, 0.0, 0.0, 1.0, 0.0, 1.0, 0.03588, 1.0, 0.03588, 1.0, 0.0, 0.5543, 0.9818, 0.6132, 0.9818, 0.6132, 0.9818, 0.5543, 0.9818, 0.9739, 0.0, 0.9739, 0.03588, 1.0, 0.03588, 1.0, 0.0, 0.0, 0.09184, 0.0, 0.03588, 0.0, 0.03588, 0.0, 0.09184, 0.02399, 0.5059, 0.02399, 0.5641, 0.02399, 0.5641, 0.02399, 0.5059, 0.0, 0.0, 0.0, 0.03588, 0.02399, 0.03588, 0.02399, 0.0, 0.3843, 0.9818, 0.4399, 0.9818, 0.4399, 0.9818, 0.3843, 0.9818, 0.0, 0.9175, 0.0, 0.9818, 0.02399, 0.9818, 0.02399, 0.9175, 0.5543, 1.0, 0.4954, 1.0, 0.4954, 1.0, 0.5543, 1.0, 0.0, 0.3957, 0.0, 0.4508, 0.02399, 0.4508, 0.02399, 0.3957, 0.9739, 0.09184, 0.9739, 0.03588, 0.9739, 0.03588, 0.9739, 0.09184, 0.0, 0.5059, 0.0, 0.5641, 0.02399, 0.5641, 0.02399, 0.5059, 0.1107, 1.0, 0.02399, 1.0, 0.02399, 1.0, 0.1107, 1.0, 0.0, 0.2652, 0.0, 0.3957, 0.02399, 0.3957, 0.02399, 0.2652, 0.0, 0.5641, 0.0, 0.6223, 0.02399, 0.6223, 0.02399, 0.5641, 0.9739, 1.0, 0.8768, 1.0, 0.8768, 1.0, 0.9739, 1.0, 0.0, 0.4508, 0.0, 0.5059, 0.02399, 0.5059, 0.02399, 0.4508, 1.0, 0.03588, 1.0, 0.09184, 1.0, 0.09184, 1.0, 0.03588, 0.0, 0.03588, 0.0, 0.09184, 0.02399, 0.09184, 0.02399, 0.03588, 0.02399, 0.3957, 0.02399, 0.4508, 0.02399, 0.4508, 0.02399, 0.3957, 1.0, 0.5641, 1.0, 0.6223, 1.0, 0.6223, 1.0, 0.5641, 3.066e-09, 0.8543, 0.0, 0.9175, 0.02399, 0.9175, 0.02399, 0.8543, 0.0, 0.9818, 0.0, 1.0, 0.02399, 1.0, 0.02399, 0.9818, 0.4954, 0.9818, 0.5543, 0.9818, 0.5543, 0.9818, 0.4954, 0.9818, 0.0, 0.0, 0.02399, 0.0, 0.02399, 0.0, 0.0, 0.0, 0.1107, 1.0, 0.02399, 1.0, 0.02399, 1.0, 0.1107, 1.0, 0.8768, 0.0, 0.8768, 0.03588, 0.9739, 0.03588, 0.9739, 0.0, 0.9739, 0.5059, 0.9739, 0.4508, 0.9739, 0.4508, 0.9739, 0.5059, 0.8768, 0.9175, 0.8768, 0.9818, 0.9739, 0.9818, 0.9739, 0.9175, 0.8768, 0.9175, 0.9739, 0.9175, 0.9739, 0.9818, 0.8768, 0.9818, 0.8768, 0.3957, 0.8768, 0.4508, 0.9739, 0.4508, 0.9739, 0.3957, 0.8768, 0.3957, 0.9739, 0.3957, 0.9739, 0.4508, 0.8768, 0.4508, 0.8768, 0.5059, 0.8768, 0.5641, 0.9739, 0.5641, 0.9739, 0.5059, 0.8768, 0.5059, 0.9739, 0.5059, 0.9739, 0.5641, 0.8768, 0.5641, 0.8768, 0.3006, 0.8768, 0.3957, 0.9739, 0.3957, 0.9739, 0.3006, 0.8768, 0.3006, 0.9739, 0.3006, 0.9739, 0.3957, 0.8768, 0.3957, 0.8768, 0.5641, 0.9739, 0.5641, 0.9739, 0.6223, 0.8768, 0.6223, 0.8768, 0.5641, 0.8768, 0.6223, 0.9739, 0.6223, 0.9739, 0.5641, 0.8768, 0.4508, 0.9739, 0.4508, 0.9739, 0.5059, 0.8768, 0.5059, 0.8768, 0.4508, 0.8768, 0.5059, 0.9739, 0.5059, 0.9739, 0.4508, 0.8768, 0.03588, 0.9739, 0.03588, 0.9739, 0.09184, 0.8768, 0.09184, 0.8768, 0.03588, 0.8768, 0.09184, 0.9739, 0.09184, 0.9739, 0.03588, 0.8768, 0.8656, 0.8768, 0.9175, 0.9739, 0.9175, 0.9739, 0.8656, 0.8768, 0.8656, 0.9739, 0.8656, 0.9739, 0.9175, 0.8768, 0.9175, 1.0, 1.0, 0.9739, 1.0, 0.9739, 1.0, 1.0, 1.0, 0.8768, 0.0, 0.9739, 0.0, 0.9739, 0.0, 0.8768, 0.0, 0.7507, 0.0, 0.8768, 0.0, 0.8768, 0.0, 0.7507, 0.0, 0.8768, 0.9818, 0.8768, 1.0, 0.9739, 1.0, 0.9739, 0.9818, 0.9739, 0.9818, 1.0, 0.9818, 1.0, 1.0, 0.9739, 1.0, 0.02399, 0.9818, 0.1107, 0.9818, 0.1107, 1.0, 0.02399, 1.0, 0.745, 0.9818, 0.8768, 0.9818, 0.8768, 1.0, 0.745, 1.0, 0.9739, 0.8656, 1.0, 0.8656, 1.0, 0.9175, 0.9739, 0.9175, 0.9739, 0.03588, 1.0, 0.03588, 1.0, 0.09184, 0.9739, 0.09184, 0.9739, 0.4508, 1.0, 0.4508, 1.0, 0.5059, 0.9739, 0.5059, 0.9739, 0.5641, 1.0, 0.5641, 1.0, 0.6223, 0.9739, 0.6223, 0.9739, 0.3006, 1.0, 0.3006, 1.0, 0.3957, 0.9739, 0.3957, 0.4399, 0.9818, 0.4954, 0.9818, 0.4954, 1.0, 0.4399, 1.0, 0.2475, 0.9818, 0.3843, 0.9818, 0.3843, 1.0, 0.2475, 1.0, 0.5543, 0.9818, 0.6132, 0.9818, 0.6132, 1.0, 0.5543, 1.0, 0.9739, 0.5059, 1.0, 0.5059, 1.0, 0.5641, 0.9739, 0.5641, 0.9739, 0.3957, 1.0, 0.3957, 1.0, 0.4508, 0.9739, 0.4508, 0.3843, 0.9818, 0.4399, 0.9818, 0.4399, 1.0, 0.3843, 1.0, 0.4954, 0.9818, 0.5543, 0.9818, 0.5543, 1.0, 0.4954, 1.0, 0.9739, 0.9175, 1.0, 0.9175, 1.0, 0.9818, 0.9739, 0.9818, 0.4954, 0.0, 0.5543, 0.0, 0.5543, 0.03588, 0.4954, 0.03588, 0.3843, 0.0, 0.4399, 0.0, 0.4399, 0.03588, 0.3843, 0.03588, 0.5543, 0.0, 0.6132, 0.0, 0.6132, 0.03588, 0.5543, 0.03588, 0.2503, 0.0, 0.3843, 0.0, 0.3843, 0.03588, 0.2503, 0.03588, 0.4399, 0.0, 0.4954, 0.0, 0.4954, 0.03588, 0.4399, 0.03588, 0.7507, 0.0, 0.8768, 0.0, 0.8768, 0.03588, 0.7507, 0.03588, 0.02399, 0.0, 0.1107, 0.0, 0.1107, 0.03588, 0.02399, 0.03588, 0.9739, 0.0, 1.0, 0.0, 1.0, 0.03588, 0.9739, 0.03588, 0.0, 0.0, 0.02399, 0.0, 0.02399, 0.03588, 0.0, 0.03588, 0.0, 0.9175, 0.02399, 0.9175, 0.02399, 0.9818, 0.0, 0.9818, 0.0, 0.3957, 0.02399, 0.3957, 0.02399, 0.4508, 0.0, 0.4508, 0.0, 0.5059, 0.02399, 0.5059, 0.02399, 0.5641, 0.0, 0.5641, 0.0, 0.2652, 0.02399, 0.2652, 0.02399, 0.3957, 0.0, 0.3957, 0.0, 0.5641, 0.02399, 0.5641, 0.02399, 0.6223, 0.0, 0.6223, 0.0, 0.4508, 0.02399, 0.4508, 0.02399, 0.5059, 0.0, 0.5059, 0.0, 0.03588, 0.02399, 0.03588, 0.02399, 0.09184, 0.0, 0.09184, 3.048e-09, 0.8543, 0.02399, 0.8543, 0.02399, 0.9175, 0.0, 0.9175, 0.0, 0.9818, 0.02399, 0.9818, 0.02399, 1.0, 0.0, 1.0, 0.8768, 0.0, 0.9739, 0.0, 0.9739, 0.03588, 0.8768, 0.03588, 0.8768, 0.9818, 0.9739, 0.9818, 0.9739, 1.0, 0.8768, 1.0, 0.02399, 0.03588, 0.02399, 0.09184, 0.02399, 0.09184, 0.02399, 0.03588, 0.4954, 0.0, 0.5543, 0.0, 0.5543, 0.0, 0.4954, 0.0, 0.4399, 0.03588, 0.3843, 0.03588, 0.3843, 0.03588, 0.4399, 0.03588, 0.0, 1.0, 0.0, 0.9818, 0.0, 0.9818, 0.0, 1.0, 0.02399, 0.8543, 0.02399, 0.9175, 0.02399, 0.9175, 0.02399, 0.8543, 1.0, 0.4508, 1.0, 0.5059, 1.0, 0.5059, 1.0, 0.4508, 0.6132, 0.03588, 0.5543, 0.03588, 0.5543, 0.03588, 0.6132, 0.03588, 0.0, 0.4508, 0.0, 0.3957, 0.0, 0.3957, 0.0, 0.4508, 0.8768, 0.9818, 0.9739, 0.9818, 0.9739, 0.9818, 0.8768, 0.9818, 0.2503, 0.03588, 0.1107, 0.03588, 0.1107, 0.03588, 0.2503, 0.03588, 0.4399, 1.0, 0.3843, 1.0, 0.3843, 1.0, 0.4399, 1.0, 0.0, 0.5641, 0.0, 0.5059, 0.0, 0.5059, 0.0, 0.5641, 0.4954, 0.03588, 0.4399, 0.03588, 0.4399, 0.03588, 0.4954, 0.03588, 0.9739, 0.9818, 0.9739, 0.9175, 0.9739, 0.9175, 0.9739, 0.9818, 0.0, 0.6223, 0.0, 0.5641, 0.0, 0.5641, 0.0, 0.6223, 0.02399, 0.0, 0.1107, 0.0, 0.1107, 0.0, 0.02399, 0.0, 0.0, 0.09184, 0.0, 0.03588, 0.0, 0.03588, 0.0, 0.09184, 1.0, 0.3006, 1.0, 0.3957, 1.0, 0.3957, 1.0, 0.3006, 0.2475, 1.0, 0.1107, 1.0, 0.1107, 1.0, 0.2475, 1.0, 0.9739, 0.4508, 0.9739, 0.3957, 0.9739, 0.3957, 0.9739, 0.4508, 0.8768, 0.0, 0.9739, 0.0, 0.9739, 0.0, 0.8768, 0.0, 0.02399, 0.9818, 0.1107, 0.9818, 0.1107, 0.9818, 0.02399, 0.9818, 0.3843, 0.0, 0.4399, 0.0, 0.4399, 0.0, 0.3843, 0.0, 0.7507, 0.03588, 0.6132, 0.03588, 0.6132, 0.03588, 0.7507, 0.03588, 0.2503, 0.0, 0.3843, 0.0, 0.3843, 0.0, 0.2503, 0.0, 0.9739, 0.5641, 0.9739, 0.5059, 0.9739, 0.5059, 0.9739, 0.5641, 1.0, 1.0, 0.9739, 1.0, 0.9739, 1.0, 1.0, 1.0, 0.1107, 0.03588, 0.02399, 0.03588, 0.02399, 0.03588, 0.1107, 0.03588, 1.0, 0.5059, 1.0, 0.5641, 1.0, 0.5641, 1.0, 0.5059, 1.0, 0.0, 1.0, 0.03588, 1.0, 0.03588, 1.0, 0.0, 0.0, 0.1503, 0.0, 0.09184, 0.0, 0.09184, 0.0, 0.1503, 0.9739, 0.1638, 0.9739, 0.09184, 0.9739, 0.09184, 0.9739, 0.1638, 0.4954, 1.0, 0.4399, 1.0, 0.4399, 1.0, 0.4954, 1.0, 0.9739, 0.03588, 0.8768, 0.03588, 0.8768, 0.03588, 0.9739, 0.03588, 0.9739, 0.6223, 0.9739, 0.5641, 0.9739, 0.5641, 0.9739, 0.6223, 0.02399, 0.9175, 0.02399, 0.9818, 0.02399, 0.9818, 0.02399, 0.9175, 0.02399, 0.7244, 0.02399, 0.7909, 0.02399, 0.7909, 0.02399, 0.7244, 0.0, 0.7244, 0.02399, 0.7244, 0.02399, 0.7909, 0.0, 0.7909, 0.0, 0.7244, 0.0, 0.7909, 0.02399, 0.7909, 0.02399, 0.7244, 0.0, 0.8543, 0.0, 0.7909, 0.0, 0.7909, 3.048e-09, 0.8543, 0.1107, 0.8543, 0.1107, 0.7909, 0.1107, 0.7909, 0.1107, 0.8543, 0.1107, 0.8543, 0.1107, 0.7909, 0.1107, 0.7909, 0.1107, 0.8543, 0.1107, 0.8543, 0.1107, 0.7909, 0.1107, 0.7909, 0.1107, 0.8543, 3.066e-09, 0.8543, 0.0, 0.7909, 0.0, 0.7909, 0.0, 0.8543, 0.02399, 0.7244, 0.1107, 0.7244, 0.1107, 0.7909, 0.02399, 0.7909, 0.02399, 0.7244, 0.02399, 0.7909, 0.1107, 0.7909, 0.1107, 0.7244, 0.02399, 0.6223, 0.02399, 0.7244, 0.1107, 0.7244, 0.1107, 0.6223, 0.02399, 0.6223, 0.1107, 0.6223, 0.1107, 0.7244, 0.02399, 0.7244, 0.0, 0.6223, 0.0, 0.7244, 0.02399, 0.7244, 0.02399, 0.6223, 0.0, 0.6223, 0.02399, 0.6223, 0.02399, 0.7244, 0.0, 0.7244, 0.02399, 0.6223, 0.02399, 0.7244, 0.02399, 0.7244, 0.02399, 0.6223, 0.0, 0.7909, 0.0, 0.7244, 0.0, 0.7244, 0.0, 0.7909, 0.1107, 0.7909, 0.1107, 0.7244, 0.1107, 0.7244, 0.1107, 0.7909, 0.1107, 0.7909, 0.1107, 0.7244, 0.1107, 0.7244, 0.1107, 0.7909, 0.1107, 0.7909, 0.1107, 0.7244, 0.1107, 0.7244, 0.1107, 0.7909, 0.0, 0.7909, 0.0, 0.7244, 0.0, 0.7244, 0.0, 0.7909, 0.9739, 0.7457, 1.0, 0.7457, 1.0, 0.8138, 0.9739, 0.8138, 0.8768, 0.7457, 0.9739, 0.7457, 0.9739, 0.8138, 0.8768, 0.8138, 0.8768, 0.7457, 0.8768, 0.8138, 0.9739, 0.8138, 0.9739, 0.7457, 0.9739, 0.8656, 0.9739, 0.8138, 0.9739, 0.8138, 0.9739, 0.8656, 0.8768, 0.7457, 0.8768, 0.8138, 0.8768, 0.8138, 0.8768, 0.7457, 0.8768, 0.7457, 0.8768, 0.8138, 0.8768, 0.8138, 0.8768, 0.7457, 0.8768, 0.7457, 0.8768, 0.8138, 0.8768, 0.8138, 0.8768, 0.7457, 1.0, 0.7457, 1.0, 0.8138, 1.0, 0.8138, 1.0, 0.7457, 0.9739, 0.7457, 0.9739, 0.8138, 1.0, 0.8138, 1.0, 0.7457, 1.0, 0.7457, 1.0, 0.8138, 1.0, 0.8138, 1.0, 0.7457, 1.0, 0.6223, 1.0, 0.7457, 1.0, 0.7457, 1.0, 0.6223, 0.9739, 0.6223, 0.9739, 0.7457, 1.0, 0.7457, 1.0, 0.6223, 1.0, 0.6223, 1.0, 0.7457, 1.0, 0.7457, 1.0, 0.6223, 0.8768, 0.6223, 0.8768, 0.7457, 0.8768, 0.7457, 0.8768, 0.6223, 0.8768, 0.6223, 0.8768, 0.7457, 0.8768, 0.7457, 0.8768, 0.6223, 0.8768, 0.6223, 0.8768, 0.7457, 0.8768, 0.7457, 0.8768, 0.6223, 0.8768, 0.6223, 0.8768, 0.7457, 0.9739, 0.7457, 0.9739, 0.6223, 0.8768, 0.6223, 0.9739, 0.6223, 0.9739, 0.7457, 0.8768, 0.7457, 0.9739, 0.6223, 1.0, 0.6223, 1.0, 0.7457, 0.9739, 0.7457, 0.9739, 0.8138, 0.9739, 0.7457, 0.9739, 0.7457, 0.9739, 0.8138, 0.0, 0.3957, 0.0, 0.2652, 0.0, 0.2652, 0.0, 0.3957, 0.0, 0.2135, 0.02399, 0.2135, 0.02399, 0.2652, 0.0, 0.2652, 0.0, 0.2135, 0.0, 0.2652, 0.02399, 0.2652, 0.02399, 0.2135, 0.02399, 0.2135, 0.02399, 0.2652, 0.02399, 0.2652, 0.02399, 0.2135, 0.1107, 0.3957, 0.1107, 0.2652, 0.1107, 0.2652, 0.1107, 0.3957, 0.1107, 0.3957, 0.1107, 0.2652, 0.1107, 0.2652, 0.1107, 0.3957, 0.1107, 0.3957, 0.1107, 0.2652, 0.1107, 0.2652, 0.1107, 0.3957, 0.02399, 0.2135, 0.1107, 0.2135, 0.1107, 0.2652, 0.02399, 0.2652, 0.02399, 0.2135, 0.02399, 0.2652, 0.1107, 0.2652, 0.1107, 0.2135, 0.0, 0.3957, 0.0, 0.2652, 0.0, 0.2652, 0.0, 0.3957, 0.02399, 0.1503, 0.02399, 0.2135, 0.1107, 0.2135, 0.1107, 0.1503, 0.02399, 0.1503, 0.1107, 0.1503, 0.1107, 0.2135, 0.02399, 0.2135, 0.02399, 0.1503, 0.02399, 0.2135, 0.02399, 0.2135, 0.02399, 0.1503, 0.0, 0.1503, 0.0, 0.2135, 0.02399, 0.2135, 0.02399, 0.1503, 0.0, 0.1503, 0.02399, 0.1503, 0.02399, 0.2135, 0.0, 0.2135, 0.0, 0.2652, 0.0, 0.2135, 0.0, 0.2135, 0.0, 0.2652, 0.1107, 0.2652, 0.1107, 0.2135, 0.1107, 0.2135, 0.1107, 0.2652, 0.1107, 0.2652, 0.1107, 0.2135, 0.1107, 0.2135, 0.1107, 0.2652, 0.1107, 0.2652, 0.1107, 0.2135, 0.1107, 0.2135, 0.1107, 0.2652, 0.0, 0.2652, 0.0, 0.2135, 0.0, 0.2135, 0.0, 0.2652, 0.9739, 0.3957, 0.9739, 0.3006, 0.9739, 0.3006, 0.9739, 0.3957, 1.0, 0.2305, 1.0, 0.3006, 1.0, 0.3006, 1.0, 0.2305, 0.9739, 0.2305, 1.0, 0.2305, 1.0, 0.3006, 0.9739, 0.3006, 0.8768, 0.2305, 0.9739, 0.2305, 0.9739, 0.3006, 0.8768, 0.3006, 0.8768, 0.2305, 0.8768, 0.3006, 0.9739, 0.3006, 0.9739, 0.2305, 0.8768, 0.2305, 0.8768, 0.3006, 0.8768, 0.3006, 0.8768, 0.2305, 0.8768, 0.2305, 0.8768, 0.3006, 0.8768, 0.3006, 0.8768, 0.2305, 0.8768, 0.2305, 0.8768, 0.3006, 0.8768, 0.3006, 0.8768, 0.2305, 0.9739, 0.2305, 0.9739, 0.3006, 1.0, 0.3006, 1.0, 0.2305, 1.0, 0.2305, 1.0, 0.3006, 1.0, 0.3006, 1.0, 0.2305, 1.0, 0.1638, 1.0, 0.2305, 1.0, 0.2305, 1.0, 0.1638, 0.9739, 0.1638, 0.9739, 0.2305, 1.0, 0.2305, 1.0, 0.1638, 0.8768, 0.1638, 0.8768, 0.2305, 0.8768, 0.2305, 0.8768, 0.1638, 0.8768, 0.1638, 0.8768, 0.2305, 0.8768, 0.2305, 0.8768, 0.1638, 0.8768, 0.1638, 0.8768, 0.2305, 0.8768, 0.2305, 0.8768, 0.1638, 0.8768, 0.1638, 0.8768, 0.2305, 0.9739, 0.2305, 0.9739, 0.1638, 0.8768, 0.1638, 0.9739, 0.1638, 0.9739, 0.2305, 0.8768, 0.2305, 0.9739, 0.1638, 1.0, 0.1638, 1.0, 0.2305, 0.9739, 0.2305, 1.0, 0.1638, 1.0, 0.2305, 1.0, 0.2305, 1.0, 0.1638, 0.9739, 0.3006, 0.9739, 0.2305, 0.9739, 0.2305, 0.9739, 0.3006, 0.1107, 0.0, 0.2503, 0.0, 0.2503, 0.0, 0.1107, 0.0, 0.3843, 0.03588, 0.2503, 0.03588, 0.2503, 0.03588, 0.3843, 0.03588, 0.1107, 0.0, 0.2503, 0.0, 0.2503, 0.03588, 0.1107, 0.03588, 0.1107, 0.0, 0.1107, 0.03588, 0.2503, 0.03588, 0.2503, 0.0, 0.1107, 0.09184, 0.2503, 0.09184, 0.2503, 0.09184, 0.1107, 0.09184, 0.1107, 0.09184, 0.2503, 0.09184, 0.2503, 0.09184, 0.1107, 0.09184, 0.1107, 0.09184, 0.2503, 0.09184, 0.2503, 0.09184, 0.1107, 0.09184, 0.1107, 0.03588, 0.1107, 0.09184, 0.2503, 0.09184, 0.2503, 0.03588, 0.1107, 0.03588, 0.2503, 0.03588, 0.2503, 0.09184, 0.1107, 0.09184, 0.1107, 0.0, 0.2503, 0.0, 0.2503, 0.0, 0.1107, 0.0, 0.8768, 0.03588, 0.7507, 0.03588, 0.7507, 0.03588, 0.8768, 0.03588, 0.6132, 0.0, 0.7507, 0.0, 0.7507, 0.03588, 0.6132, 0.03588, 0.6132, 0.0, 0.7507, 0.0, 0.7507, 0.0, 0.6132, 0.0, 0.6132, 0.0, 0.6132, 0.03588, 0.7507, 0.03588, 0.7507, 0.0, 0.6132, 0.09184, 0.7507, 0.09184, 0.7507, 0.09184, 0.6132, 0.09184, 0.6132, 0.09184, 0.7507, 0.09184, 0.7507, 0.09184, 0.6132, 0.09184, 0.6132, 0.09184, 0.7507, 0.09184, 0.7507, 0.09184, 0.6132, 0.09184, 0.6132, 0.03588, 0.6132, 0.09184, 0.7507, 0.09184, 0.7507, 0.03588, 0.6132, 0.03588, 0.7507, 0.03588, 0.7507, 0.09184, 0.6132, 0.09184, 0.6132, 0.0, 0.7507, 0.0, 0.7507, 0.0, 0.6132, 0.0, 0.3843, 1.0, 0.2475, 1.0, 0.2475, 1.0, 0.3843, 1.0, 0.1107, 0.9818, 0.2475, 0.9818, 0.2475, 1.0, 0.1107, 1.0, 0.1107, 0.9818, 0.2475, 0.9818, 0.2475, 0.9818, 0.1107, 0.9818, 0.1107, 0.9175, 0.2475, 0.9175, 0.2475, 0.9818, 0.1107, 0.9818, 0.1107, 0.9175, 0.1107, 0.9818, 0.2475, 0.9818, 0.2475, 0.9175, 0.3843, 0.9175, 0.2475, 0.9175, 0.2475, 0.9175, 0.3843, 0.9175, 0.3843, 0.9175, 0.2475, 0.9175, 0.2475, 0.9175, 0.3843, 0.9175, 0.3843, 0.9175, 0.2475, 0.9175, 0.2475, 0.9175, 0.3843, 0.9175, 0.1107, 0.9818, 0.1107, 1.0, 0.2475, 1.0, 0.2475, 0.9818, 0.3843, 1.0, 0.2475, 1.0, 0.2475, 1.0, 0.3843, 1.0, 0.6132, 0.9818, 0.745, 0.9818, 0.745, 1.0, 0.6132, 1.0, 0.6132, 0.9175, 0.745, 0.9175, 0.745, 0.9818, 0.6132, 0.9818, 0.6132, 0.9175, 0.6132, 0.9818, 0.745, 0.9818, 0.745, 0.9175, 0.8768, 0.9175, 0.745, 0.9175, 0.745, 0.9175, 0.8768, 0.9175, 0.8768, 0.9175, 0.745, 0.9175, 0.745, 0.9175, 0.8768, 0.9175, 0.8768, 0.9175, 0.745, 0.9175, 0.745, 0.9175, 0.8768, 0.9175, 0.8768, 1.0, 0.745, 1.0, 0.745, 1.0, 0.8768, 1.0, 0.8768, 1.0, 0.745, 1.0, 0.745, 1.0, 0.8768, 1.0, 0.6132, 0.9818, 0.6132, 1.0, 0.745, 1.0, 0.745, 0.9818, 0.6132, 0.9818, 0.745, 0.9818, 0.745, 0.9818, 0.6132, 0.9818, 0.0, 0.9175, 3.066e-09, 0.8543, 0.0, 0.8543, 0.0, 0.9175, 0.1107, 0.9175, 0.1107, 0.8543, 0.1107, 0.8543, 0.1107, 0.9175, 0.1107, 0.9175, 0.1107, 0.8543, 0.1107, 0.8543, 0.1107, 0.9175, 0.1107, 0.9175, 0.1107, 0.8543, 0.1107, 0.8543, 0.1107, 0.9175, 0.0, 0.9175, 0.0, 0.8543, 3.048e-09, 0.8543, 0.0, 0.9175, 0.02399, 0.7909, 0.02399, 0.8543, 0.02399, 0.8543, 0.02399, 0.7909, 0.0, 0.7909, 0.02399, 0.7909, 0.02399, 0.8543, 3.048e-09, 0.8543, 0.0, 0.7909, 3.066e-09, 0.8543, 0.02399, 0.8543, 0.02399, 0.7909, 0.02399, 0.7909, 0.1107, 0.7909, 0.1107, 0.8543, 0.02399, 0.8543, 0.02399, 0.7909, 0.02399, 0.8543, 0.1107, 0.8543, 0.1107, 0.7909, 0.9739, 0.9175, 0.9739, 0.8656, 0.9739, 0.8656, 0.9739, 0.9175, 0.9739, 0.8138, 1.0, 0.8138, 1.0, 0.8656, 0.9739, 0.8656, 0.8768, 0.8138, 0.9739, 0.8138, 0.9739, 0.8656, 0.8768, 0.8656, 0.8768, 0.8138, 0.8768, 0.8656, 0.9739, 0.8656, 0.9739, 0.8138, 0.8768, 0.8138, 0.8768, 0.8656, 0.8768, 0.8656, 0.8768, 0.8138, 0.8768, 0.8138, 0.8768, 0.8656, 0.8768, 0.8656, 0.8768, 0.8138, 0.8768, 0.8138, 0.8768, 0.8656, 0.8768, 0.8656, 0.8768, 0.8138, 1.0, 0.8138, 1.0, 0.8656, 1.0, 0.8656, 1.0, 0.8138, 0.9739, 0.8138, 0.9739, 0.8656, 1.0, 0.8656, 1.0, 0.8138, 1.0, 0.8138, 1.0, 0.8656, 1.0, 0.8656, 1.0, 0.8138, 0.0, 0.09184, 0.02399, 0.09184, 0.02399, 0.1503, 0.0, 0.1503, 0.0, 0.09184, 0.0, 0.1503, 0.02399, 0.1503, 0.02399, 0.09184, 0.02399, 0.09184, 0.02399, 0.1503, 0.02399, 0.1503, 0.02399, 0.09184, 0.02399, 0.09184, 0.1107, 0.09184, 0.1107, 0.1503, 0.02399, 0.1503, 0.02399, 0.09184, 0.02399, 0.1503, 0.1107, 0.1503, 0.1107, 0.09184, 0.0, 0.2135, 0.0, 0.1503, 0.0, 0.1503, 0.0, 0.2135, 0.1107, 0.2135, 0.1107, 0.1503, 0.1107, 0.1503, 0.1107, 0.2135, 0.1107, 0.2135, 0.1107, 0.1503, 0.1107, 0.1503, 0.1107, 0.2135, 0.1107, 0.2135, 0.1107, 0.1503, 0.1107, 0.1503, 0.1107, 0.2135, 0.0, 0.2135, 0.0, 0.1503, 0.0, 0.1503, 0.0, 0.2135, 1.0, 0.09184, 1.0, 0.1638, 1.0, 0.1638, 1.0, 0.09184, 0.9739, 0.09184, 1.0, 0.09184, 1.0, 0.1638, 0.9739, 0.1638, 0.8768, 0.09184, 0.9739, 0.09184, 0.9739, 0.1638, 0.8768, 0.1638, 0.8768, 0.09184, 0.8768, 0.1638, 0.9739, 0.1638, 0.9739, 0.09184, 0.8768, 0.09184, 0.8768, 0.1638, 0.8768, 0.1638, 0.8768, 0.09184, 0.8768, 0.09184, 0.8768, 0.1638, 0.8768, 0.1638, 0.8768, 0.09184, 0.8768, 0.09184, 0.8768, 0.1638, 0.8768, 0.1638, 0.8768, 0.09184, 0.9739, 0.09184, 0.9739, 0.1638, 1.0, 0.1638, 1.0, 0.09184, 1.0, 0.09184, 1.0, 0.1638, 1.0, 0.1638, 1.0, 0.09184, 0.9739, 0.2305, 0.9739, 0.1638, 0.9739, 0.1638, 0.9739, 0.2305])
me_5454b0780711f07719f59fbf3ea2008b__oil_paintings_victorian_gold.materials.append(mat_5454b0780711f07719f59fbf3ea2008b__oil_paintings_victorian_gold)
me_5454b0780711f07719f59fbf3ea2008b__oil_paintings_victorian_gold.update()
me_th = bpy.data.meshes.new('th')
me_th.from_pydata([(-0.4422, -0.5, -0.000112), (0.4416, -0.5014, -0.0001205), (-0.4415, 0.5, -0.0001188), (0.4421, 0.5, -0.0001165), (-0.4416, 0.5, 0.06091), (-0.4409, -0.5, 0.0609), (0.4416, -0.5, 0.06091), (0.4411, 0.5, 0.06091), (-0.3139, -0.4856, -5.469e-05), (-0.3141, 0.4856, -5.207e-05), (-0.3134, -0.4856, 0.06085), (-0.3132, 0.4856, 0.06084), (0.3075, -0.487, -5.316e-05), (0.3078, -0.4856, 0.06085), (0.3078, 0.4856, -5.301e-05), (0.3075, 0.4856, 0.06084), (-0.4389, 0.3493, 0.0), (0.4389, 0.3493, 0.0), (-0.4389, 0.3493, 0.06079), (0.4389, 0.3493, 0.06079), (-0.3118, 0.3392, 0.06079), (-0.3118, 0.3392, 0.0), (0.3058, 0.3392, 0.06079), (0.3058, 0.3392, 0.0), (-0.4389, -0.3536, 0.0), (-0.4389, -0.3536, 0.06079), (-0.3118, -0.3434, 0.0), (0.3058, -0.3434, 0.0), (0.4389, -0.3536, 0.0), (0.4389, -0.3536, 0.06079), (-0.3118, -0.3434, 0.06079), (0.3058, -0.3434, 0.06079), (0.4419, 0.3869, 0.0), (0.4419, 0.3869, 0.06079), (-0.3147, 0.3757, 0.06079), (0.3087, 0.3757, 0.06079), (-0.4406, 0.3869, 0.0), (-0.4406, 0.3869, 0.06079), (-0.3147, 0.3757, 1.863e-09), (0.3087, 0.3757, 1.863e-09), (0.4429, 0.4649, 2.343e-06), (0.4421, 0.4649, 0.06079), (-0.3151, 0.4514, 0.06079), (0.3091, 0.4514, 0.06079), (-0.4411, 0.4649, -1.863e-09), (-0.4411, 0.4649, 0.06079), (-0.3151, 0.4514, 0.0), (0.3091, 0.4514, 0.0), (-0.4393, -0.4651, 0.0), (-0.4393, -0.4651, 0.06079), (-0.3151, -0.4518, -1.863e-09), (0.3091, -0.4518, -1.863e-09), (0.4411, -0.4651, 0.0), (0.4411, -0.4651, 0.06079), (-0.3151, -0.4518, 0.06079), (0.3091, -0.4518, 0.06079), (0.4405, -0.3916, -1.863e-09), (0.4405, -0.3916, 0.06079), (-0.3147, -0.3804, 0.06079), (0.3087, -0.3804, 0.06079), (-0.4388, -0.3916, -1.863e-09), (-0.4388, -0.3916, 0.06079), (-0.3147, -0.3804, -3.725e-09), (0.3087, -0.3804, -3.725e-09), (-0.3767, 0.3493, 0.0), (-0.3767, 0.3493, 0.06079), (-0.3767, -0.3536, 0.06079), (-0.3767, -0.3536, 0.0), (-0.323, 0.3493, 0.0), (-0.323, -0.3536, 0.0), (-0.323, 0.3493, 0.06079), (-0.323, -0.3536, 0.06079), (0.3192, 0.3493, 0.06079), (0.3192, 0.3493, 0.0), (0.3192, -0.3536, 0.0), (0.3192, -0.3536, 0.06079), (0.3766, 0.3493, 0.0), (0.3766, -0.3536, 0.0), (0.3766, 0.3493, 0.06079), (0.3766, -0.3536, 0.06079), (0.3984, -0.3536, -0.007666), (0.3984, 0.3493, -0.007666), (-0.4262, -0.4291, 0.0), (-0.4262, -0.4291, 0.06079), (-0.3027, -0.4168, -1.863e-09), (0.2968, -0.4168, -1.863e-09), (0.4261, -0.4291, 0.0), (0.4261, -0.4291, 0.06079), (-0.3027, -0.4168, 0.06079), (0.2968, -0.4168, 0.06079), (-0.4276, 0.4256, 0.0), (-0.4276, 0.4256, 0.06079), (-0.3037, 0.4133, 1.863e-09), (0.2978, 0.4133, 1.863e-09), (0.4275, 0.4256, 0.0), (0.4275, 0.4256, 0.06079), (-0.3037, 0.4133, 0.06079), (0.2978, 0.4133, 0.06079), (0.3766, -0.3536, -0.007666), (0.3766, 0.3493, -0.007666), (-0.293, 0.4256, -0.0198), (-0.3044, 0.3869, -0.0198), (0.2844, 0.4256, -0.0198), (0.2956, 0.3869, -0.0198), (-0.3044, 0.4649, -0.0198), (0.2956, 0.4649, -0.0198), (-0.2921, -0.4291, -0.0198), (-0.3044, -0.4651, -0.0198), (0.2835, -0.4291, -0.0198), (0.2956, -0.4651, -0.0198), (-0.3044, -0.3916, -0.0198), (0.2956, -0.3916, -0.0198), (-0.3767, 0.3493, -0.0198), (-0.3767, -0.3536, -0.0198), (-0.323, 0.3493, -0.0198), (-0.323, -0.3536, -0.0198), (0.3192, 0.3493, -0.0198), (0.3192, -0.3536, -0.0198), (0.3766, 0.3493, -0.0198), (0.3766, -0.3536, -0.0198), (-0.3155, 0.3757, -0.006687), (-0.3118, 0.3392, -0.006687), (0.3094, 0.3757, -0.006687), (0.3058, 0.3392, -0.006687), (-0.323, 0.3493, -0.006687), (-0.3118, -0.3434, -0.006687), (0.3058, -0.3434, -0.006687), (-0.323, -0.3536, -0.006687), (-0.3155, -0.3804, -0.006687), (0.3094, -0.3804, -0.006687), (0.3192, 0.3493, -0.006687), (0.3192, -0.3536, -0.006687), (-0.3984, 0.3493, 0.06079), (-0.3984, -0.3536, 0.06079), (-0.3984, 0.3493, 0.0), (-0.3984, -0.3536, 0.0), (0.3984, 0.3493, 0.0), (0.3984, -0.3536, 0.0), (-0.3767, -0.3536, -0.007666), (0.3984, 0.3493, 0.06079), (0.3984, -0.3536, 0.06079), (-0.3984, -0.3536, -0.007666), (-0.3767, 0.3493, -0.007666), (-0.3984, 0.3493, -0.007666)], [], [(141, 143, 142, 138), (48, 0, 5, 49), (40, 3, 7, 41), (14, 9, 11, 15), (8, 12, 13, 10), (42, 43, 15, 11), (46, 9, 14, 47), (26, 21, 23, 27), (30, 31, 22, 20), (27, 63, 129, 126), (71, 30, 20, 70), (28, 17, 19, 29), (36, 16, 18, 37), (140, 29, 19, 139), (137, 136, 17, 28), (12, 1, 6, 13), (74, 77, 137, 28, 56, 63, 27), (56, 28, 29, 57), (58, 59, 31, 30), (21, 38, 120, 121), (16, 24, 25, 18), (90, 36, 37, 91), (62, 26, 125, 128), (20, 22, 35, 34), (17, 32, 33, 19), (43, 41, 7, 15), (14, 3, 40, 47), (2, 44, 45, 4), (69, 67, 113, 115), (96, 97, 43, 42), (92, 38, 36, 90), (94, 40, 41, 95), (72, 78, 139, 19, 33, 35, 22), (39, 32, 17, 136, 76, 73, 23), (8, 50, 51, 12), (10, 13, 55, 54), (1, 52, 53, 6), (59, 57, 29, 140, 79, 75, 31), (13, 6, 53, 55), (82, 48, 49, 83), (24, 60, 61, 25), (46, 47, 105, 104), (88, 89, 59, 58), (49, 54, 88, 83), (86, 56, 57, 87), (51, 52, 1, 12), (87, 57, 59, 89), (133, 66, 65, 132), (136, 137, 80, 81), (66, 71, 70, 65), (63, 85, 108, 111), (77, 76, 99, 98), (27, 23, 123, 126), (31, 75, 72, 22), (64, 67, 138, 142), (67, 64, 112, 113), (75, 79, 78, 72), (63, 56, 86, 85), (51, 85, 86, 52), (52, 86, 87, 53), (54, 55, 89, 88), (76, 77, 119, 118), (60, 82, 83, 61), (135, 134, 143, 141), (134, 64, 142, 143), (14, 15, 7, 3), (95, 41, 43, 97), (32, 94, 95, 33), (37, 34, 96, 91), (34, 35, 97, 96), (64, 68, 114, 112), (44, 90, 91, 45), (100, 104, 105, 102), (106, 110, 111, 108), (113, 112, 114, 115), (117, 116, 118, 119), (107, 106, 108, 109), (101, 100, 102, 103), (51, 50, 107, 109), (92, 46, 104, 100), (50, 84, 106, 107), (47, 93, 102, 105), (62, 63, 111, 110), (85, 51, 109, 108), (68, 69, 115, 114), (38, 92, 100, 101), (74, 73, 116, 117), (73, 76, 118, 116), (93, 39, 103, 102), (77, 74, 117, 119), (84, 62, 110, 106), (39, 38, 101, 103), (127, 124, 121, 125), (128, 125, 126, 129), (121, 120, 122, 123), (126, 123, 130, 131), (26, 69, 127, 125), (39, 23, 123, 122), (63, 62, 128, 129), (26, 27, 126, 125), (23, 21, 121, 123), (69, 68, 124, 127), (73, 74, 131, 130), (23, 73, 130, 123), (68, 21, 121, 124), (74, 27, 126, 131), (21, 26, 125, 121), (38, 39, 122, 120), (42, 11, 4, 45), (9, 46, 44, 2), (84, 50, 48, 82), (0, 8, 10, 5), (58, 30, 71, 66, 133, 25, 61), (65, 70, 20, 34, 37, 18, 132), (36, 38, 21, 68, 64, 134, 16), (24, 16, 134, 135), (25, 133, 132, 18), (67, 69, 26, 62, 60, 24, 135), (48, 50, 8, 0), (44, 46, 92, 90), (96, 42, 45, 91), (9, 2, 4, 11), (5, 10, 54, 49), (60, 62, 84, 82), (88, 58, 61, 83), (35, 33, 95, 97), (55, 53, 87, 89), (47, 40, 94, 93), (39, 93, 94, 32), (76, 136, 81, 99), (98, 99, 81, 80), (67, 135, 141, 138), (79, 140, 139, 78), (137, 77, 98, 80)])
_uv = me_th.uv_layers.new(name='UVMap')
_uv.uv.foreach_set('vector', [0.04609, 0.1464, 0.04609, 0.8493, 0.0709, 0.8493, 0.0709, 0.1464, 0.0, 0.03807, 0.0, 0.0, 0.0, 0.0, 0.0, 0.03807, 1.0, 0.9499, 1.0, 1.0, 1.0, 1.0, 1.0, 0.9499, 0.8327, 1.0, 0.1574, 1.0, 0.1574, 1.0, 0.8327, 1.0, 0.1574, 0.0, 0.8327, 0.0, 0.8327, 0.0, 0.1574, 0.0, 0.1574, 0.9499, 0.8327, 0.9499, 0.8327, 1.0, 0.1574, 1.0, 0.1574, 0.9499, 0.1574, 1.0, 0.8327, 1.0, 0.8327, 0.9499, 0.1574, 0.1464, 0.1574, 0.8493, 0.8327, 0.8493, 0.8327, 0.1464, 0.1574, 0.1464, 0.8327, 0.1464, 0.8327, 0.8493, 0.1574, 0.8493, 0.8327, 0.1464, 0.8327, 0.0974, 0.8327, 0.0974, 0.8327, 0.1464, 0.1321, 0.1464, 0.1574, 0.1464, 0.1574, 0.8493, 0.1321, 0.8493, 1.0, 0.1464, 1.0, 0.8493, 1.0, 0.8493, 1.0, 0.1464, 0.0, 0.8962, 0.0, 0.8493, 0.0, 0.8493, 0.0, 0.8962, 0.9539, 0.1464, 1.0, 0.1464, 1.0, 0.8493, 0.9539, 0.8493, 0.9539, 0.1464, 0.9539, 0.8493, 1.0, 0.8493, 1.0, 0.1464, 0.8327, 0.0, 1.0, 0.0, 1.0, 0.0, 0.8327, 0.0, 0.8637, 0.1464, 0.929, 0.1464, 0.9539, 0.1464, 1.0, 0.1464, 1.0, 0.0974, 0.8327, 0.0974, 0.8327, 0.1464, 1.0, 0.0974, 1.0, 0.1464, 1.0, 0.1464, 1.0, 0.0974, 0.1574, 0.0974, 0.8327, 0.0974, 0.8327, 0.1464, 0.1574, 0.1464, 0.1574, 0.8493, 0.1574, 0.8962, 0.1574, 0.8962, 0.1574, 0.8493, 0.0, 0.8493, 0.0, 0.1464, 0.0, 0.1464, 0.0, 0.8493, 0.0, 0.9243, 0.0, 0.8962, 0.0, 0.8962, 0.0, 0.9243, 0.1574, 0.0974, 0.1574, 0.1464, 0.1574, 0.1464, 0.1574, 0.0974, 0.1574, 0.8493, 0.8327, 0.8493, 0.8327, 0.8962, 0.1574, 0.8962, 1.0, 0.8493, 1.0, 0.8962, 1.0, 0.8962, 1.0, 0.8493, 0.8327, 0.9499, 1.0, 0.9499, 1.0, 1.0, 0.8327, 1.0, 0.8327, 1.0, 1.0, 1.0, 1.0, 0.9499, 0.8327, 0.9499, 0.0, 1.0, 0.0, 0.9499, 0.0, 0.9499, 0.0, 1.0, 0.1321, 0.1464, 0.0709, 0.1464, 0.0709, 0.1464, 0.1321, 0.1464, 0.1574, 0.9243, 0.8327, 0.9243, 0.8327, 0.9499, 0.1574, 0.9499, 0.1574, 0.9243, 0.1574, 0.8962, 0.0, 0.8962, 0.0, 0.9243, 1.0, 0.9243, 1.0, 0.9499, 1.0, 0.9499, 1.0, 0.9243, 0.8637, 0.8493, 0.929, 0.8493, 0.9539, 0.8493, 1.0, 0.8493, 1.0, 0.8962, 0.8327, 0.8962, 0.8327, 0.8493, 0.8327, 0.8962, 1.0, 0.8962, 1.0, 0.8493, 0.9539, 0.8493, 0.929, 0.8493, 0.8637, 0.8493, 0.8327, 0.8493, 0.1574, 0.0, 0.1574, 0.03807, 0.8327, 0.03807, 0.8327, 0.0, 0.1574, 0.0, 0.8327, 0.0, 0.8327, 0.03807, 0.1574, 0.03807, 1.0, 0.0, 1.0, 0.03807, 1.0, 0.03807, 1.0, 0.0, 0.8327, 0.0974, 1.0, 0.0974, 1.0, 0.1464, 0.9539, 0.1464, 0.929, 0.1464, 0.8637, 0.1464, 0.8327, 0.1464, 0.8327, 0.0, 1.0, 0.0, 1.0, 0.03807, 0.8327, 0.03807, 0.0, 0.06773, 0.0, 0.03807, 0.0, 0.03807, 0.0, 0.06773, 0.0, 0.1464, 0.0, 0.0974, 0.0, 0.0974, 0.0, 0.1464, 0.1574, 0.9499, 0.8327, 0.9499, 0.8327, 0.9499, 0.1574, 0.9499, 0.1574, 0.06773, 0.8327, 0.06773, 0.8327, 0.0974, 0.1574, 0.0974, 0.0, 0.03807, 0.1574, 0.03807, 0.1574, 0.06773, 0.0, 0.06773, 1.0, 0.06773, 1.0, 0.0974, 1.0, 0.0974, 1.0, 0.06773, 0.8327, 0.03807, 1.0, 0.03807, 1.0, 0.0, 0.8327, 0.0, 1.0, 0.06773, 1.0, 0.0974, 0.8327, 0.0974, 0.8327, 0.06773, 0.04609, 0.1464, 0.0709, 0.1464, 0.0709, 0.8493, 0.04609, 0.8493, 0.9539, 0.8493, 0.9539, 0.1464, 0.9539, 0.1464, 0.9539, 0.8493, 0.0709, 0.1464, 0.1321, 0.1464, 0.1321, 0.8493, 0.0709, 0.8493, 0.8327, 0.0974, 0.8327, 0.06773, 0.8327, 0.06773, 0.8327, 0.0974, 0.929, 0.1464, 0.929, 0.8493, 0.929, 0.8493, 0.929, 0.1464, 0.8327, 0.1464, 0.8327, 0.8493, 0.8327, 0.8493, 0.8327, 0.1464, 0.8327, 0.1464, 0.8637, 0.1464, 0.8637, 0.8493, 0.8327, 0.8493, 0.0709, 0.8493, 0.0709, 0.1464, 0.0709, 0.1464, 0.0709, 0.8493, 0.0709, 0.1464, 0.0709, 0.8493, 0.0709, 0.8493, 0.0709, 0.1464, 0.8637, 0.1464, 0.929, 0.1464, 0.929, 0.8493, 0.8637, 0.8493, 0.8327, 0.0974, 1.0, 0.0974, 1.0, 0.06773, 0.8327, 0.06773, 0.8327, 0.03807, 0.8327, 0.06773, 1.0, 0.06773, 1.0, 0.03807, 1.0, 0.03807, 1.0, 0.06773, 1.0, 0.06773, 1.0, 0.03807, 0.1574, 0.03807, 0.8327, 0.03807, 0.8327, 0.06773, 0.1574, 0.06773, 0.929, 0.8493, 0.929, 0.1464, 0.929, 0.1464, 0.929, 0.8493, 0.0, 0.0974, 0.0, 0.06773, 0.0, 0.06773, 0.0, 0.0974, 0.04609, 0.1464, 0.04609, 0.8493, 0.04609, 0.8493, 0.04609, 0.1464, 0.04609, 0.8493, 0.0709, 0.8493, 0.0709, 0.8493, 0.04609, 0.8493, 0.8327, 1.0, 0.8327, 1.0, 1.0, 1.0, 1.0, 1.0, 1.0, 0.9243, 1.0, 0.9499, 0.8327, 0.9499, 0.8327, 0.9243, 1.0, 0.8962, 1.0, 0.9243, 1.0, 0.9243, 1.0, 0.8962, 0.0, 0.8962, 0.1574, 0.8962, 0.1574, 0.9243, 0.0, 0.9243, 0.1574, 0.8962, 0.8327, 0.8962, 0.8327, 0.9243, 0.1574, 0.9243, 0.0709, 0.8493, 0.1321, 0.8493, 0.1321, 0.8493, 0.0709, 0.8493, 0.0, 0.9499, 0.0, 0.9243, 0.0, 0.9243, 0.0, 0.9499, 0.1574, 0.9243, 0.1574, 0.9499, 0.8327, 0.9499, 0.8327, 0.9243, 0.1574, 0.06773, 0.1574, 0.0974, 0.8327, 0.0974, 0.8327, 0.06773, 0.0709, 0.1464, 0.0709, 0.8493, 0.1321, 0.8493, 0.1321, 0.1464, 0.8637, 0.1464, 0.8637, 0.8493, 0.929, 0.8493, 0.929, 0.1464, 0.1574, 0.03807, 0.1574, 0.06773, 0.8327, 0.06773, 0.8327, 0.03807, 0.1574, 0.8962, 0.1574, 0.9243, 0.8327, 0.9243, 0.8327, 0.8962, 0.8327, 0.03807, 0.1574, 0.03807, 0.1574, 0.03807, 0.8327, 0.03807, 0.1574, 0.9243, 0.1574, 0.9499, 0.1574, 0.9499, 0.1574, 0.9243, 0.1574, 0.03807, 0.1574, 0.06773, 0.1574, 0.06773, 0.1574, 0.03807, 0.8327, 0.9499, 0.8327, 0.9243, 0.8327, 0.9243, 0.8327, 0.9499, 0.1574, 0.0974, 0.8327, 0.0974, 0.8327, 0.0974, 0.1574, 0.0974, 0.8327, 0.06773, 0.8327, 0.03807, 0.8327, 0.03807, 0.8327, 0.06773, 0.1321, 0.8493, 0.1321, 0.1464, 0.1321, 0.1464, 0.1321, 0.8493, 0.1574, 0.8962, 0.1574, 0.9243, 0.1574, 0.9243, 0.1574, 0.8962, 0.8637, 0.1464, 0.8637, 0.8493, 0.8637, 0.8493, 0.8637, 0.1464, 0.8637, 0.8493, 0.929, 0.8493, 0.929, 0.8493, 0.8637, 0.8493, 0.8327, 0.9243, 0.8327, 0.8962, 0.8327, 0.8962, 0.8327, 0.9243, 0.929, 0.1464, 0.8637, 0.1464, 0.8637, 0.1464, 0.929, 0.1464, 0.1574, 0.06773, 0.1574, 0.0974, 0.1574, 0.0974, 0.1574, 0.06773, 0.8327, 0.8962, 0.1574, 0.8962, 0.1574, 0.8962, 0.8327, 0.8962, 0.1321, 0.1464, 0.1321, 0.8493, 0.1574, 0.8493, 0.1574, 0.1464, 0.1574, 0.0974, 0.1574, 0.1464, 0.8327, 0.1464, 0.8327, 0.0974, 0.1574, 0.8493, 0.1574, 0.8962, 0.8327, 0.8962, 0.8327, 0.8493, 0.8327, 0.1464, 0.8327, 0.8493, 0.8637, 0.8493, 0.8637, 0.1464, 0.1574, 0.1464, 0.1321, 0.1464, 0.1321, 0.1464, 0.1574, 0.1464, 0.8327, 0.8962, 0.8327, 0.8493, 0.8327, 0.8493, 0.8327, 0.8962, 0.8327, 0.0974, 0.1574, 0.0974, 0.1574, 0.0974, 0.8327, 0.0974, 0.1574, 0.1464, 0.8327, 0.1464, 0.8327, 0.1464, 0.1574, 0.1464, 0.8327, 0.8493, 0.1574, 0.8493, 0.1574, 0.8493, 0.8327, 0.8493, 0.1321, 0.1464, 0.1321, 0.8493, 0.1321, 0.8493, 0.1321, 0.1464, 0.8637, 0.8493, 0.8637, 0.1464, 0.8637, 0.1464, 0.8637, 0.8493, 0.8327, 0.8493, 0.8637, 0.8493, 0.8637, 0.8493, 0.8327, 0.8493, 0.1321, 0.8493, 0.1574, 0.8493, 0.1574, 0.8493, 0.1321, 0.8493, 0.8637, 0.1464, 0.8327, 0.1464, 0.8327, 0.1464, 0.8637, 0.1464, 0.1574, 0.8493, 0.1574, 0.1464, 0.1574, 0.1464, 0.1574, 0.8493, 0.1574, 0.8962, 0.8327, 0.8962, 0.8327, 0.8962, 0.1574, 0.8962, 0.1574, 0.9499, 0.1574, 1.0, 0.0, 1.0, 0.0, 0.9499, 0.1574, 1.0, 0.1574, 0.9499, 0.0, 0.9499, 0.0, 1.0, 0.1574, 0.06773, 0.1574, 0.03807, 0.0, 0.03807, 0.0, 0.06773, 0.0, 0.0, 0.1574, 0.0, 0.1574, 0.0, 0.0, 0.0, 0.1574, 0.0974, 0.1574, 0.1464, 0.1321, 0.1464, 0.0709, 0.1464, 0.04609, 0.1464, 0.0, 0.1464, 0.0, 0.0974, 0.0709, 0.8493, 0.1321, 0.8493, 0.1574, 0.8493, 0.1574, 0.8962, 0.0, 0.8962, 0.0, 0.8493, 0.04609, 0.8493, 0.0, 0.8962, 0.1574, 0.8962, 0.1574, 0.8493, 0.1321, 0.8493, 0.0709, 0.8493, 0.04609, 0.8493, 0.0, 0.8493, 0.0, 0.1464, 0.0, 0.8493, 0.04609, 0.8493, 0.04609, 0.1464, 0.0, 0.1464, 0.04609, 0.1464, 0.04609, 0.8493, 0.0, 0.8493, 0.0709, 0.1464, 0.1321, 0.1464, 0.1574, 0.1464, 0.1574, 0.0974, 0.0, 0.0974, 0.0, 0.1464, 0.04609, 0.1464, 0.0, 0.03807, 0.1574, 0.03807, 0.1574, 0.0, 0.0, 0.0, 0.0, 0.9499, 0.1574, 0.9499, 0.1574, 0.9243, 0.0, 0.9243, 0.1574, 0.9243, 0.1574, 0.9499, 0.0, 0.9499, 0.0, 0.9243, 0.1574, 1.0, 0.0, 1.0, 0.0, 1.0, 0.1574, 1.0, 0.0, 0.0, 0.1574, 0.0, 0.1574, 0.03807, 0.0, 0.03807, 0.0, 0.0974, 0.1574, 0.0974, 0.1574, 0.06773, 0.0, 0.06773, 0.1574, 0.06773, 0.1574, 0.0974, 0.0, 0.0974, 0.0, 0.06773, 0.8327, 0.8962, 1.0, 0.8962, 1.0, 0.9243, 0.8327, 0.9243, 0.8327, 0.03807, 1.0, 0.03807, 1.0, 0.06773, 0.8327, 0.06773, 0.8327, 0.9499, 1.0, 0.9499, 1.0, 0.9243, 0.8327, 0.9243, 0.8327, 0.8962, 0.8327, 0.9243, 1.0, 0.9243, 1.0, 0.8962, 0.929, 0.8493, 0.9539, 0.8493, 0.9539, 0.8493, 0.929, 0.8493, 0.929, 0.1464, 0.929, 0.8493, 0.9539, 0.8493, 0.9539, 0.1464, 0.0709, 0.1464, 0.04609, 0.1464, 0.04609, 0.1464, 0.0709, 0.1464, 0.929, 0.1464, 0.9539, 0.1464, 0.9539, 0.8493, 0.929, 0.8493, 0.9539, 0.1464, 0.929, 0.1464, 0.929, 0.1464, 0.9539, 0.1464])
me_th.materials.append(mat_th)
me_th.update()

# ---- objects
ob_light = bpy.data.objects.new('Light', light_light)
ob_camera = bpy.data.objects.new('Camera', cam_camera)
ob_5454b0780711f07719f59fbf3ea2008b__oil_paintings_victorian_gold = bpy.data.objects.new('5454b0780711f07719f59fbf3ea2008b--oil-paintings-victorian-gold', me_5454b0780711f07719f59fbf3ea2008b__oil_paintings_victorian_gold)
ob_th = bpy.data.objects.new('th', me_th)

# ---- transforms, parenting, visibility, modifiers, constraints
ob_light.location = (4.076, 1.005, 5.904)
ob_light.rotation_euler = (0.6503, 0.05522, 1.866)
ob_light.lock_rotations_4d = False
ob_light.empty_display_type = 'ARROWS'
ob_light.color = (0.0, 0.0, 0.0, 0.0)
ob_light.lineart.crease_threshold = 0.0
ob_camera.location = (7.359, -6.926, 4.958)
ob_camera.rotation_euler = (1.109, 0.0, 0.8149)
ob_camera.lock_rotations_4d = False
ob_camera.empty_display_type = 'ARROWS'
ob_camera.color = (0.0, 0.0, 0.0, 0.0)
ob_camera.display_type = 'WIRE'
ob_camera.lineart.crease_threshold = 0.0
ob_5454b0780711f07719f59fbf3ea2008b__oil_paintings_victorian_gold.location = (0.0, -1.708, 0.1209)
ob_5454b0780711f07719f59fbf3ea2008b__oil_paintings_victorian_gold.rotation_euler = (-0.006056, 0.02256, 1.571)
ob_5454b0780711f07719f59fbf3ea2008b__oil_paintings_victorian_gold.scale = (1.001, 1.0, 0.7721)
ob_th.location = (0.0, -0.6862, 0.1729)
ob_th.rotation_euler = (3.142, 0.0, 1.571)
_m = ob_th.modifiers.new('Bevel', 'BEVEL')
_m.width = 0.13
_m.width_pct = 0.13
_m.segments = 4
_m.limit_method = 'WEIGHT'

# ---- collection membership
col_collection.objects.link(ob_light)
col_collection.objects.link(ob_camera)
col_collection.objects.link(ob_5454b0780711f07719f59fbf3ea2008b__oil_paintings_victorian_gold)
col_collection.objects.link(ob_th)

# ---- scene / render settings (as saved in the file)
scene.camera = ob_camera
scene.frame_start = 1; scene.frame_end = 250; scene.frame_set(1)
scene.render.engine = 'BLENDER_EEVEE_NEXT'
bpy.context.view_layer.update()
